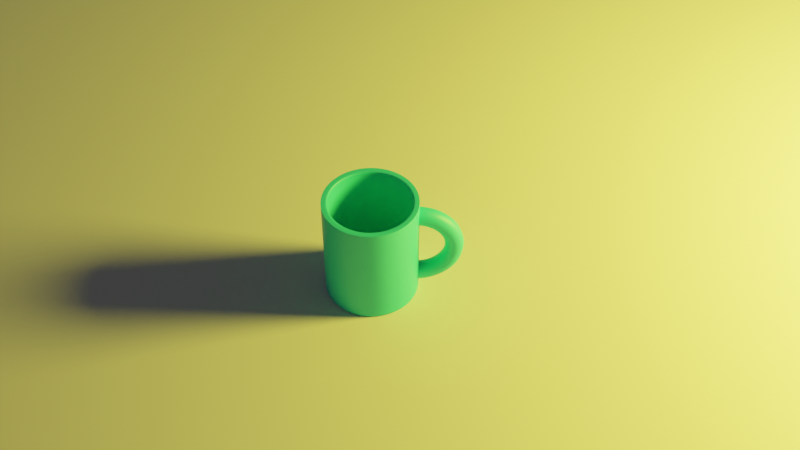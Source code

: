 # Source: Tasse.blend  (saved by Blender 3.1.7; exported with 4.5.12 LTS)
import bpy
from mathutils import Matrix  # noqa: F401  (used for matrix-valued properties, if any)

bpy.ops.wm.read_factory_settings(use_empty=True)
scene = bpy.context.scene
scene.name = 'Scene'

# ---- collections
col_collection = bpy.data.collections.new('Collection'); scene.collection.children.link(col_collection)

# ---- materials (node trees are filled in below, after node groups)
mat_material_006 = bpy.data.materials.new('Material.006')

# ---- material node trees
mat_material_006.use_nodes = True; mat_material_006.node_tree.nodes.clear()
_N = mat_material_006.node_tree.nodes; _L = mat_material_006.node_tree.links
n0 = _N.new('ShaderNodeBsdfPrincipled'); n0.name = 'Principled BSDF'; n0.location = (10, 300)
n0.distribution = 'GGX'
n0.subsurface_method = 'RANDOM_WALK_SKIN'
n0.inputs[0].default_value = (0.04293, 0.8, 0.7547, 1.0)
n0.inputs[3].default_value = 1.45
n0.inputs[27].default_value = (0.0, 0.0, 0.0, 1.0)
n0.inputs[28].default_value = 1.0
n1 = _N.new('ShaderNodeOutputMaterial'); n1.name = 'Material Output'; n1.location = (300, 300)
_L.new(n0.outputs[0], n1.inputs[0])
n1.is_active_output = True

# ---- world
world_world = bpy.data.worlds.new('World'); scene.world = world_world
world_world.use_nodes = True; world_world.node_tree.nodes.clear()
_N = world_world.node_tree.nodes; _L = world_world.node_tree.links
n0 = _N.new('ShaderNodeOutputWorld'); n0.name = 'World Output'; n0.location = (300, 300)
n1 = _N.new('ShaderNodeBackground'); n1.name = 'Background'; n1.location = (10, 300)
n1.inputs[0].default_value = (0.05088, 0.05088, 0.05088, 1.0)
_L.new(n1.outputs[0], n0.inputs[0])
n0.is_active_output = True
world_world.color = (0.05088, 0.05088, 0.05088)
world_world.use_sun_shadow = False
world_world.sun_shadow_jitter_overblur = 0.0

# ---- cameras
cam_camera = bpy.data.cameras.new('Camera')
cam_camera.clip_end = 100.0
cam_camera.ortho_scale = 7.314

# ---- lights
light_light = bpy.data.lights.new('Light', 'POINT')
light_light.color = (0.4969, 0.4377, 0.03279)
light_light.transmission_factor = 0.0
light_light.energy = 100.3
light_light.shadow_soft_size = 0.1
light_light.shadow_maximum_resolution = 0.006
light_light.use_absolute_resolution = True

# ---- meshes
me_plane = bpy.data.meshes.new('Plane')
me_plane.from_pydata([(-1.0, -1.0, 0.0), (1.0, -1.0, 0.0), (-1.0, 1.0, 0.0), (1.0, 1.0, 0.0)], [], [(0, 1, 3, 2)])
_uv = me_plane.uv_layers.new(name='UVMap')
_uv.uv.foreach_set('vector', [0.0, 0.0, 1.0, 0.0, 1.0, 1.0, 0.0, 1.0])
me_plane.use_remesh_fix_poles = True
me_plane.use_remesh_preserve_attributes = False
me_plane.update()
me_torus_001 = bpy.data.meshes.new('Torus.001')
me_torus_001.from_pydata([(1.25, 0.0, 0.0), (1.217, 0.0, 0.125), (1.125, 0.0, 0.2165), (1.0, 0.0, 0.25), (0.875, 0.0, 0.2165), (0.7835, 0.0, 0.125), (0.75, 0.0, 3.062e-17), (0.7835, 0.0, -0.125), (0.875, 0.0, -0.2165), (1.0, 0.0, -0.25), (1.125, 0.0, -0.2165), (1.217, 0.0, -0.125), (-1.25, 1.093e-07, 0.0), (-1.217, 1.064e-07, 0.125), (-1.125, 9.835e-08, 0.2165), (-1.0, 8.742e-08, 0.25), (-0.875, 7.649e-08, 0.2165), (-0.7835, 6.85e-08, 0.125), (-0.75, 6.557e-08, 3.062e-17), (-0.7835, 6.85e-08, -0.125), (-0.875, 7.649e-08, -0.2165), (-1.0, 8.742e-08, -0.25), (-1.125, 9.835e-08, -0.2165), (-1.217, 1.064e-07, -0.125), (-1.239, -0.1632, 0.0), (-1.206, -0.1588, 0.125), (-1.115, -0.1468, 0.2165), (-0.9914, -0.1305, 0.25), (-0.8675, -0.1142, 0.2165), (-0.7768, -0.1023, 0.125), (-0.7436, -0.09789, 3.062e-17), (-0.7768, -0.1023, -0.125), (-0.8675, -0.1142, -0.2165), (-0.9914, -0.1305, -0.25), (-1.115, -0.1468, -0.2165), (-1.206, -0.1588, -0.125), (-1.207, -0.3235, 0.0), (-1.175, -0.3149, 0.125), (-1.087, -0.2912, 0.2165), (-0.9659, -0.2588, 0.25), (-0.8452, -0.2265, 0.2165), (-0.7568, -0.2028, 0.125), (-0.7244, -0.1941, 3.062e-17), (-0.7568, -0.2028, -0.125), (-0.8452, -0.2265, -0.2165), (-0.9659, -0.2588, -0.25), (-1.087, -0.2912, -0.2165), (-1.175, -0.3149, -0.125), (-1.155, -0.4784, 0.0), (-1.124, -0.4655, 0.125), (-1.039, -0.4305, 0.2165), (-0.9239, -0.3827, 0.25), (-0.8084, -0.3348, 0.2165), (-0.7239, -0.2998, 0.125), (-0.6929, -0.287, 3.062e-17), (-0.7239, -0.2998, -0.125), (-0.8084, -0.3348, -0.2165), (-0.9239, -0.3827, -0.25), (-1.039, -0.4305, -0.2165), (-1.124, -0.4655, -0.125), (-1.083, -0.625, 0.0), (-1.054, -0.6083, 0.125), (-0.9743, -0.5625, 0.2165), (-0.866, -0.5, 0.25), (-0.7578, -0.4375, 0.2165), (-0.6785, -0.3917, 0.125), (-0.6495, -0.375, 3.062e-17), (-0.6785, -0.3917, -0.125), (-0.7578, -0.4375, -0.2165), (-0.866, -0.5, -0.25), (-0.9743, -0.5625, -0.2165), (-1.054, -0.6083, -0.125), (-0.9917, -0.761, 0.0), (-0.9651, -0.7406, 0.125), (-0.8925, -0.6849, 0.2165), (-0.7934, -0.6088, 0.25), (-0.6942, -0.5327, 0.2165), (-0.6216, -0.477, 0.125), (-0.595, -0.4566, 3.062e-17), (-0.6216, -0.477, -0.125), (-0.6942, -0.5327, -0.2165), (-0.7934, -0.6088, -0.25), (-0.8925, -0.6849, -0.2165), (-0.9651, -0.7406, -0.125), (-0.8839, -0.8839, 0.0), (-0.8602, -0.8602, 0.125), (-0.7955, -0.7955, 0.2165), (-0.7071, -0.7071, 0.25), (-0.6187, -0.6187, 0.2165), (-0.554, -0.554, 0.125), (-0.5303, -0.5303, 3.062e-17), (-0.554, -0.554, -0.125), (-0.6187, -0.6187, -0.2165), (-0.7071, -0.7071, -0.25), (-0.7955, -0.7955, -0.2165), (-0.8602, -0.8602, -0.125), (-0.761, -0.9917, 0.0), (-0.7406, -0.9651, 0.125), (-0.6849, -0.8925, 0.2165), (-0.6088, -0.7934, 0.25), (-0.5327, -0.6942, 0.2165), (-0.477, -0.6216, 0.125), (-0.4566, -0.595, 3.062e-17), (-0.477, -0.6216, -0.125), (-0.5327, -0.6942, -0.2165), (-0.6088, -0.7934, -0.25), (-0.6849, -0.8925, -0.2165), (-0.7406, -0.9651, -0.125), (-0.625, -1.083, 0.0), (-0.6083, -1.054, 0.125), (-0.5625, -0.9743, 0.2165), (-0.5, -0.866, 0.25), (-0.4375, -0.7578, 0.2165), (-0.3917, -0.6785, 0.125), (-0.375, -0.6495, 3.062e-17), (-0.3917, -0.6785, -0.125), (-0.4375, -0.7578, -0.2165), (-0.5, -0.866, -0.25), (-0.5625, -0.9743, -0.2165), (-0.6083, -1.054, -0.125), (-0.4784, -1.155, 0.0), (-0.4655, -1.124, 0.125), (-0.4305, -1.039, 0.2165), (-0.3827, -0.9239, 0.25), (-0.3348, -0.8084, 0.2165), (-0.2998, -0.7239, 0.125), (-0.287, -0.6929, 3.062e-17), (-0.2998, -0.7239, -0.125), (-0.3348, -0.8084, -0.2165), (-0.3827, -0.9239, -0.25), (-0.4305, -1.039, -0.2165), (-0.4655, -1.124, -0.125), (-0.3235, -1.207, 0.0), (-0.3149, -1.175, 0.125), (-0.2912, -1.087, 0.2165), (-0.2588, -0.9659, 0.25), (-0.2265, -0.8452, 0.2165), (-0.2028, -0.7568, 0.125), (-0.1941, -0.7244, 3.062e-17), (-0.2028, -0.7568, -0.125), (-0.2265, -0.8452, -0.2165), (-0.2588, -0.9659, -0.25), (-0.2912, -1.087, -0.2165), (-0.3149, -1.175, -0.125), (-0.1632, -1.239, 0.0), (-0.1588, -1.206, 0.125), (-0.1468, -1.115, 0.2165), (-0.1305, -0.9914, 0.25), (-0.1142, -0.8675, 0.2165), (-0.1023, -0.7768, 0.125), (-0.0979, -0.7436, 3.062e-17), (-0.1023, -0.7768, -0.125), (-0.1142, -0.8675, -0.2165), (-0.1305, -0.9914, -0.25), (-0.1468, -1.115, -0.2165), (-0.1588, -1.206, -0.125), (9.437e-08, -1.25, 0.0), (9.184e-08, -1.217, 0.125), (8.494e-08, -1.125, 0.2165), (7.55e-08, -1.0, 0.25), (6.606e-08, -0.875, 0.2165), (5.915e-08, -0.7835, 0.125), (5.662e-08, -0.75, 3.062e-17), (5.915e-08, -0.7835, -0.125), (6.606e-08, -0.875, -0.2165), (7.55e-08, -1.0, -0.25), (8.494e-08, -1.125, -0.2165), (9.184e-08, -1.217, -0.125), (0.1632, -1.239, 0.0), (0.1588, -1.206, 0.125), (0.1468, -1.115, 0.2165), (0.1305, -0.9914, 0.25), (0.1142, -0.8675, 0.2165), (0.1023, -0.7768, 0.125), (0.09789, -0.7436, 3.062e-17), (0.1023, -0.7768, -0.125), (0.1142, -0.8675, -0.2165), (0.1305, -0.9914, -0.25), (0.1468, -1.115, -0.2165), (0.1588, -1.206, -0.125), (0.3235, -1.207, 0.0), (0.3149, -1.175, 0.125), (0.2912, -1.087, 0.2165), (0.2588, -0.9659, 0.25), (0.2265, -0.8452, 0.2165), (0.2028, -0.7568, 0.125), (0.1941, -0.7244, 3.062e-17), (0.2028, -0.7568, -0.125), (0.2265, -0.8452, -0.2165), (0.2588, -0.9659, -0.25), (0.2912, -1.087, -0.2165), (0.3149, -1.175, -0.125), (0.4784, -1.155, 0.0), (0.4655, -1.124, 0.125), (0.4305, -1.039, 0.2165), (0.3827, -0.9239, 0.25), (0.3348, -0.8084, 0.2165), (0.2998, -0.7239, 0.125), (0.287, -0.6929, 3.062e-17), (0.2998, -0.7239, -0.125), (0.3348, -0.8084, -0.2165), (0.3827, -0.9239, -0.25), (0.4305, -1.039, -0.2165), (0.4655, -1.124, -0.125), (0.625, -1.083, 0.0), (0.6083, -1.054, 0.125), (0.5625, -0.9743, 0.2165), (0.5, -0.866, 0.25), (0.4375, -0.7578, 0.2165), (0.3917, -0.6785, 0.125), (0.375, -0.6495, 3.062e-17), (0.3917, -0.6785, -0.125), (0.4375, -0.7578, -0.2165), (0.5, -0.866, -0.25), (0.5625, -0.9743, -0.2165), (0.6083, -1.054, -0.125), (0.761, -0.9917, 0.0), (0.7406, -0.9651, 0.125), (0.6849, -0.8925, 0.2165), (0.6088, -0.7934, 0.25), (0.5327, -0.6942, 0.2165), (0.477, -0.6216, 0.125), (0.4566, -0.595, 3.062e-17), (0.477, -0.6216, -0.125), (0.5327, -0.6942, -0.2165), (0.6088, -0.7934, -0.25), (0.6849, -0.8925, -0.2165), (0.7406, -0.9651, -0.125), (0.8839, -0.8839, 0.0), (0.8602, -0.8602, 0.125), (0.7955, -0.7955, 0.2165), (0.7071, -0.7071, 0.25), (0.6187, -0.6187, 0.2165), (0.554, -0.554, 0.125), (0.5303, -0.5303, 3.062e-17), (0.554, -0.554, -0.125), (0.6187, -0.6187, -0.2165), (0.7071, -0.7071, -0.25), (0.7955, -0.7955, -0.2165), (0.8602, -0.8602, -0.125), (0.9917, -0.761, 0.0), (0.9651, -0.7406, 0.125), (0.8925, -0.6849, 0.2165), (0.7934, -0.6088, 0.25), (0.6942, -0.5327, 0.2165), (0.6216, -0.477, 0.125), (0.595, -0.4566, 3.062e-17), (0.6216, -0.477, -0.125), (0.6942, -0.5327, -0.2165), (0.7934, -0.6088, -0.25), (0.8925, -0.6849, -0.2165), (0.9651, -0.7406, -0.125), (1.083, -0.625, 0.0), (1.054, -0.6083, 0.125), (0.9743, -0.5625, 0.2165), (0.866, -0.5, 0.25), (0.7578, -0.4375, 0.2165), (0.6785, -0.3917, 0.125), (0.6495, -0.375, 3.062e-17), (0.6785, -0.3917, -0.125), (0.7578, -0.4375, -0.2165), (0.866, -0.5, -0.25), (0.9743, -0.5625, -0.2165), (1.054, -0.6083, -0.125), (1.155, -0.4784, 0.0), (1.124, -0.4655, 0.125), (1.039, -0.4305, 0.2165), (0.9239, -0.3827, 0.25), (0.8084, -0.3348, 0.2165), (0.7239, -0.2998, 0.125), (0.6929, -0.287, 3.062e-17), (0.7239, -0.2998, -0.125), (0.8084, -0.3348, -0.2165), (0.9239, -0.3827, -0.25), (1.039, -0.4305, -0.2165), (1.124, -0.4655, -0.125), (1.207, -0.3235, 0.0), (1.175, -0.3149, 0.125), (1.087, -0.2912, 0.2165), (0.9659, -0.2588, 0.25), (0.8452, -0.2265, 0.2165), (0.7568, -0.2028, 0.125), (0.7244, -0.1941, 3.062e-17), (0.7568, -0.2028, -0.125), (0.8452, -0.2265, -0.2165), (0.9659, -0.2588, -0.25), (1.087, -0.2912, -0.2165), (1.175, -0.3149, -0.125), (1.239, -0.1632, 0.0), (1.206, -0.1588, 0.125), (1.115, -0.1468, 0.2165), (0.9914, -0.1305, 0.25), (0.8675, -0.1142, 0.2165), (0.7768, -0.1023, 0.125), (0.7436, -0.09789, 3.062e-17), (0.7768, -0.1023, -0.125), (0.8675, -0.1142, -0.2165), (0.9914, -0.1305, -0.25), (1.115, -0.1468, -0.2165), (1.206, -0.1588, -0.125)], [], [(12, 24, 25, 13), (13, 25, 26, 14), (14, 26, 27, 15), (15, 27, 28, 16), (16, 28, 29, 17), (17, 29, 30, 18), (18, 30, 31, 19), (19, 31, 32, 20), (20, 32, 33, 21), (21, 33, 34, 22), (22, 34, 35, 23), (23, 35, 24, 12), (24, 36, 37, 25), (25, 37, 38, 26), (26, 38, 39, 27), (27, 39, 40, 28), (28, 40, 41, 29), (29, 41, 42, 30), (30, 42, 43, 31), (31, 43, 44, 32), (32, 44, 45, 33), (33, 45, 46, 34), (34, 46, 47, 35), (35, 47, 36, 24), (36, 48, 49, 37), (37, 49, 50, 38), (38, 50, 51, 39), (39, 51, 52, 40), (40, 52, 53, 41), (41, 53, 54, 42), (42, 54, 55, 43), (43, 55, 56, 44), (44, 56, 57, 45), (45, 57, 58, 46), (46, 58, 59, 47), (47, 59, 48, 36), (48, 60, 61, 49), (49, 61, 62, 50), (50, 62, 63, 51), (51, 63, 64, 52), (52, 64, 65, 53), (53, 65, 66, 54), (54, 66, 67, 55), (55, 67, 68, 56), (56, 68, 69, 57), (57, 69, 70, 58), (58, 70, 71, 59), (59, 71, 60, 48), (60, 72, 73, 61), (61, 73, 74, 62), (62, 74, 75, 63), (63, 75, 76, 64), (64, 76, 77, 65), (65, 77, 78, 66), (66, 78, 79, 67), (67, 79, 80, 68), (68, 80, 81, 69), (69, 81, 82, 70), (70, 82, 83, 71), (71, 83, 72, 60), (72, 84, 85, 73), (73, 85, 86, 74), (74, 86, 87, 75), (75, 87, 88, 76), (76, 88, 89, 77), (77, 89, 90, 78), (78, 90, 91, 79), (79, 91, 92, 80), (80, 92, 93, 81), (81, 93, 94, 82), (82, 94, 95, 83), (83, 95, 84, 72), (84, 96, 97, 85), (85, 97, 98, 86), (86, 98, 99, 87), (87, 99, 100, 88), (88, 100, 101, 89), (89, 101, 102, 90), (90, 102, 103, 91), (91, 103, 104, 92), (92, 104, 105, 93), (93, 105, 106, 94), (94, 106, 107, 95), (95, 107, 96, 84), (96, 108, 109, 97), (97, 109, 110, 98), (98, 110, 111, 99), (99, 111, 112, 100), (100, 112, 113, 101), (101, 113, 114, 102), (102, 114, 115, 103), (103, 115, 116, 104), (104, 116, 117, 105), (105, 117, 118, 106), (106, 118, 119, 107), (107, 119, 108, 96), (108, 120, 121, 109), (109, 121, 122, 110), (110, 122, 123, 111), (111, 123, 124, 112), (112, 124, 125, 113), (113, 125, 126, 114), (114, 126, 127, 115), (115, 127, 128, 116), (116, 128, 129, 117), (117, 129, 130, 118), (118, 130, 131, 119), (119, 131, 120, 108), (120, 132, 133, 121), (121, 133, 134, 122), (122, 134, 135, 123), (123, 135, 136, 124), (124, 136, 137, 125), (125, 137, 138, 126), (126, 138, 139, 127), (127, 139, 140, 128), (128, 140, 141, 129), (129, 141, 142, 130), (130, 142, 143, 131), (131, 143, 132, 120), (132, 144, 145, 133), (133, 145, 146, 134), (134, 146, 147, 135), (135, 147, 148, 136), (136, 148, 149, 137), (137, 149, 150, 138), (138, 150, 151, 139), (139, 151, 152, 140), (140, 152, 153, 141), (141, 153, 154, 142), (142, 154, 155, 143), (143, 155, 144, 132), (144, 156, 157, 145), (145, 157, 158, 146), (146, 158, 159, 147), (147, 159, 160, 148), (148, 160, 161, 149), (149, 161, 162, 150), (150, 162, 163, 151), (151, 163, 164, 152), (152, 164, 165, 153), (153, 165, 166, 154), (154, 166, 167, 155), (155, 167, 156, 144), (156, 168, 169, 157), (157, 169, 170, 158), (158, 170, 171, 159), (159, 171, 172, 160), (160, 172, 173, 161), (161, 173, 174, 162), (162, 174, 175, 163), (163, 175, 176, 164), (164, 176, 177, 165), (165, 177, 178, 166), (166, 178, 179, 167), (167, 179, 168, 156), (168, 180, 181, 169), (169, 181, 182, 170), (170, 182, 183, 171), (171, 183, 184, 172), (172, 184, 185, 173), (173, 185, 186, 174), (174, 186, 187, 175), (175, 187, 188, 176), (176, 188, 189, 177), (177, 189, 190, 178), (178, 190, 191, 179), (179, 191, 180, 168), (180, 192, 193, 181), (181, 193, 194, 182), (182, 194, 195, 183), (183, 195, 196, 184), (184, 196, 197, 185), (185, 197, 198, 186), (186, 198, 199, 187), (187, 199, 200, 188), (188, 200, 201, 189), (189, 201, 202, 190), (190, 202, 203, 191), (191, 203, 192, 180), (192, 204, 205, 193), (193, 205, 206, 194), (194, 206, 207, 195), (195, 207, 208, 196), (196, 208, 209, 197), (197, 209, 210, 198), (198, 210, 211, 199), (199, 211, 212, 200), (200, 212, 213, 201), (201, 213, 214, 202), (202, 214, 215, 203), (203, 215, 204, 192), (204, 216, 217, 205), (205, 217, 218, 206), (206, 218, 219, 207), (207, 219, 220, 208), (208, 220, 221, 209), (209, 221, 222, 210), (210, 222, 223, 211), (211, 223, 224, 212), (212, 224, 225, 213), (213, 225, 226, 214), (214, 226, 227, 215), (215, 227, 216, 204), (216, 228, 229, 217), (217, 229, 230, 218), (218, 230, 231, 219), (219, 231, 232, 220), (220, 232, 233, 221), (221, 233, 234, 222), (222, 234, 235, 223), (223, 235, 236, 224), (224, 236, 237, 225), (225, 237, 238, 226), (226, 238, 239, 227), (227, 239, 228, 216), (228, 240, 241, 229), (229, 241, 242, 230), (230, 242, 243, 231), (231, 243, 244, 232), (232, 244, 245, 233), (233, 245, 246, 234), (234, 246, 247, 235), (235, 247, 248, 236), (236, 248, 249, 237), (237, 249, 250, 238), (238, 250, 251, 239), (239, 251, 240, 228), (240, 252, 253, 241), (241, 253, 254, 242), (242, 254, 255, 243), (243, 255, 256, 244), (244, 256, 257, 245), (245, 257, 258, 246), (246, 258, 259, 247), (247, 259, 260, 248), (248, 260, 261, 249), (249, 261, 262, 250), (250, 262, 263, 251), (251, 263, 252, 240), (252, 264, 265, 253), (253, 265, 266, 254), (254, 266, 267, 255), (255, 267, 268, 256), (256, 268, 269, 257), (257, 269, 270, 258), (258, 270, 271, 259), (259, 271, 272, 260), (260, 272, 273, 261), (261, 273, 274, 262), (262, 274, 275, 263), (263, 275, 264, 252), (264, 276, 277, 265), (265, 277, 278, 266), (266, 278, 279, 267), (267, 279, 280, 268), (268, 280, 281, 269), (269, 281, 282, 270), (270, 282, 283, 271), (271, 283, 284, 272), (272, 284, 285, 273), (273, 285, 286, 274), (274, 286, 287, 275), (275, 287, 276, 264), (276, 288, 289, 277), (277, 289, 290, 278), (278, 290, 291, 279), (279, 291, 292, 280), (280, 292, 293, 281), (281, 293, 294, 282), (282, 294, 295, 283), (283, 295, 296, 284), (284, 296, 297, 285), (285, 297, 298, 286), (286, 298, 299, 287), (287, 299, 288, 276), (288, 0, 1, 289), (289, 1, 2, 290), (290, 2, 3, 291), (291, 3, 4, 292), (292, 4, 5, 293), (293, 5, 6, 294), (294, 6, 7, 295), (295, 7, 8, 296), (296, 8, 9, 297), (297, 9, 10, 298), (298, 10, 11, 299), (299, 11, 0, 288)])
me_torus_001.polygons.foreach_set('use_smooth', [True] * 288)
_uv = me_torus_001.uv_layers.new(name='UVMap')
_uv.uv.foreach_set('vector', [8.882e-16, 0.5, 0.02083, 0.5, 0.02083, 0.5833, 8.882e-16, 0.5833, 8.882e-16, 0.5833, 0.02083, 0.5833, 0.02083, 0.6667, 8.882e-16, 0.6667, 8.882e-16, 0.6667, 0.02083, 0.6667, 0.02083, 0.75, 8.882e-16, 0.75, 8.882e-16, 0.75, 0.02083, 0.75, 0.02083, 0.8333, 8.882e-16, 0.8333, 8.882e-16, 0.8333, 0.02083, 0.8333, 0.02083, 0.9167, 8.882e-16, 0.9167, 8.882e-16, 0.9167, 0.02083, 0.9167, 0.02083, 1.0, 8.882e-16, 1.0, 8.882e-16, 2.22e-16, 0.02083, 2.22e-16, 0.02083, 0.08333, 8.882e-16, 0.08333, 8.882e-16, 0.08333, 0.02083, 0.08333, 0.02083, 0.1667, 8.882e-16, 0.1667, 8.882e-16, 0.1667, 0.02083, 0.1667, 0.02083, 0.25, 8.882e-16, 0.25, 8.882e-16, 0.25, 0.02083, 0.25, 0.02083, 0.3333, 8.882e-16, 0.3333, 8.882e-16, 0.3333, 0.02083, 0.3333, 0.02083, 0.4167, 8.882e-16, 0.4167, 8.882e-16, 0.4167, 0.02083, 0.4167, 0.02083, 0.5, 8.882e-16, 0.5, 0.02083, 0.5, 0.04167, 0.5, 0.04167, 0.5833, 0.02083, 0.5833, 0.02083, 0.5833, 0.04167, 0.5833, 0.04167, 0.6667, 0.02083, 0.6667, 0.02083, 0.6667, 0.04167, 0.6667, 0.04167, 0.75, 0.02083, 0.75, 0.02083, 0.75, 0.04167, 0.75, 0.04167, 0.8333, 0.02083, 0.8333, 0.02083, 0.8333, 0.04167, 0.8333, 0.04167, 0.9167, 0.02083, 0.9167, 0.02083, 0.9167, 0.04167, 0.9167, 0.04167, 1.0, 0.02083, 1.0, 0.02083, 2.22e-16, 0.04167, 2.22e-16, 0.04167, 0.08333, 0.02083, 0.08333, 0.02083, 0.08333, 0.04167, 0.08333, 0.04167, 0.1667, 0.02083, 0.1667, 0.02083, 0.1667, 0.04167, 0.1667, 0.04167, 0.25, 0.02083, 0.25, 0.02083, 0.25, 0.04167, 0.25, 0.04167, 0.3333, 0.02083, 0.3333, 0.02083, 0.3333, 0.04167, 0.3333, 0.04167, 0.4167, 0.02083, 0.4167, 0.02083, 0.4167, 0.04167, 0.4167, 0.04167, 0.5, 0.02083, 0.5, 0.04167, 0.5, 0.0625, 0.5, 0.0625, 0.5833, 0.04167, 0.5833, 0.04167, 0.5833, 0.0625, 0.5833, 0.0625, 0.6667, 0.04167, 0.6667, 0.04167, 0.6667, 0.0625, 0.6667, 0.0625, 0.75, 0.04167, 0.75, 0.04167, 0.75, 0.0625, 0.75, 0.0625, 0.8333, 0.04167, 0.8333, 0.04167, 0.8333, 0.0625, 0.8333, 0.0625, 0.9167, 0.04167, 0.9167, 0.04167, 0.9167, 0.0625, 0.9167, 0.0625, 1.0, 0.04167, 1.0, 0.04167, 2.22e-16, 0.0625, 2.22e-16, 0.0625, 0.08333, 0.04167, 0.08333, 0.04167, 0.08333, 0.0625, 0.08333, 0.0625, 0.1667, 0.04167, 0.1667, 0.04167, 0.1667, 0.0625, 0.1667, 0.0625, 0.25, 0.04167, 0.25, 0.04167, 0.25, 0.0625, 0.25, 0.0625, 0.3333, 0.04167, 0.3333, 0.04167, 0.3333, 0.0625, 0.3333, 0.0625, 0.4167, 0.04167, 0.4167, 0.04167, 0.4167, 0.0625, 0.4167, 0.0625, 0.5, 0.04167, 0.5, 0.0625, 0.5, 0.08333, 0.5, 0.08333, 0.5833, 0.0625, 0.5833, 0.0625, 0.5833, 0.08333, 0.5833, 0.08333, 0.6667, 0.0625, 0.6667, 0.0625, 0.6667, 0.08333, 0.6667, 0.08333, 0.75, 0.0625, 0.75, 0.0625, 0.75, 0.08333, 0.75, 0.08333, 0.8333, 0.0625, 0.8333, 0.0625, 0.8333, 0.08333, 0.8333, 0.08333, 0.9167, 0.0625, 0.9167, 0.0625, 0.9167, 0.08333, 0.9167, 0.08333, 1.0, 0.0625, 1.0, 0.0625, 2.22e-16, 0.08333, 2.22e-16, 0.08333, 0.08333, 0.0625, 0.08333, 0.0625, 0.08333, 0.08333, 0.08333, 0.08333, 0.1667, 0.0625, 0.1667, 0.0625, 0.1667, 0.08333, 0.1667, 0.08333, 0.25, 0.0625, 0.25, 0.0625, 0.25, 0.08333, 0.25, 0.08333, 0.3333, 0.0625, 0.3333, 0.0625, 0.3333, 0.08333, 0.3333, 0.08333, 0.4167, 0.0625, 0.4167, 0.0625, 0.4167, 0.08333, 0.4167, 0.08333, 0.5, 0.0625, 0.5, 0.08333, 0.5, 0.1042, 0.5, 0.1042, 0.5833, 0.08333, 0.5833, 0.08333, 0.5833, 0.1042, 0.5833, 0.1042, 0.6667, 0.08333, 0.6667, 0.08333, 0.6667, 0.1042, 0.6667, 0.1042, 0.75, 0.08333, 0.75, 0.08333, 0.75, 0.1042, 0.75, 0.1042, 0.8333, 0.08333, 0.8333, 0.08333, 0.8333, 0.1042, 0.8333, 0.1042, 0.9167, 0.08333, 0.9167, 0.08333, 0.9167, 0.1042, 0.9167, 0.1042, 1.0, 0.08333, 1.0, 0.08333, 2.22e-16, 0.1042, 2.22e-16, 0.1042, 0.08333, 0.08333, 0.08333, 0.08333, 0.08333, 0.1042, 0.08333, 0.1042, 0.1667, 0.08333, 0.1667, 0.08333, 0.1667, 0.1042, 0.1667, 0.1042, 0.25, 0.08333, 0.25, 0.08333, 0.25, 0.1042, 0.25, 0.1042, 0.3333, 0.08333, 0.3333, 0.08333, 0.3333, 0.1042, 0.3333, 0.1042, 0.4167, 0.08333, 0.4167, 0.08333, 0.4167, 0.1042, 0.4167, 0.1042, 0.5, 0.08333, 0.5, 0.1042, 0.5, 0.125, 0.5, 0.125, 0.5833, 0.1042, 0.5833, 0.1042, 0.5833, 0.125, 0.5833, 0.125, 0.6667, 0.1042, 0.6667, 0.1042, 0.6667, 0.125, 0.6667, 0.125, 0.75, 0.1042, 0.75, 0.1042, 0.75, 0.125, 0.75, 0.125, 0.8333, 0.1042, 0.8333, 0.1042, 0.8333, 0.125, 0.8333, 0.125, 0.9167, 0.1042, 0.9167, 0.1042, 0.9167, 0.125, 0.9167, 0.125, 1.0, 0.1042, 1.0, 0.1042, 2.22e-16, 0.125, 2.22e-16, 0.125, 0.08333, 0.1042, 0.08333, 0.1042, 0.08333, 0.125, 0.08333, 0.125, 0.1667, 0.1042, 0.1667, 0.1042, 0.1667, 0.125, 0.1667, 0.125, 0.25, 0.1042, 0.25, 0.1042, 0.25, 0.125, 0.25, 0.125, 0.3333, 0.1042, 0.3333, 0.1042, 0.3333, 0.125, 0.3333, 0.125, 0.4167, 0.1042, 0.4167, 0.1042, 0.4167, 0.125, 0.4167, 0.125, 0.5, 0.1042, 0.5, 0.125, 0.5, 0.1458, 0.5, 0.1458, 0.5833, 0.125, 0.5833, 0.125, 0.5833, 0.1458, 0.5833, 0.1458, 0.6667, 0.125, 0.6667, 0.125, 0.6667, 0.1458, 0.6667, 0.1458, 0.75, 0.125, 0.75, 0.125, 0.75, 0.1458, 0.75, 0.1458, 0.8333, 0.125, 0.8333, 0.125, 0.8333, 0.1458, 0.8333, 0.1458, 0.9167, 0.125, 0.9167, 0.125, 0.9167, 0.1458, 0.9167, 0.1458, 1.0, 0.125, 1.0, 0.125, 2.22e-16, 0.1458, 2.22e-16, 0.1458, 0.08333, 0.125, 0.08333, 0.125, 0.08333, 0.1458, 0.08333, 0.1458, 0.1667, 0.125, 0.1667, 0.125, 0.1667, 0.1458, 0.1667, 0.1458, 0.25, 0.125, 0.25, 0.125, 0.25, 0.1458, 0.25, 0.1458, 0.3333, 0.125, 0.3333, 0.125, 0.3333, 0.1458, 0.3333, 0.1458, 0.4167, 0.125, 0.4167, 0.125, 0.4167, 0.1458, 0.4167, 0.1458, 0.5, 0.125, 0.5, 0.1458, 0.5, 0.1667, 0.5, 0.1667, 0.5833, 0.1458, 0.5833, 0.1458, 0.5833, 0.1667, 0.5833, 0.1667, 0.6667, 0.1458, 0.6667, 0.1458, 0.6667, 0.1667, 0.6667, 0.1667, 0.75, 0.1458, 0.75, 0.1458, 0.75, 0.1667, 0.75, 0.1667, 0.8333, 0.1458, 0.8333, 0.1458, 0.8333, 0.1667, 0.8333, 0.1667, 0.9167, 0.1458, 0.9167, 0.1458, 0.9167, 0.1667, 0.9167, 0.1667, 1.0, 0.1458, 1.0, 0.1458, 2.22e-16, 0.1667, 2.22e-16, 0.1667, 0.08333, 0.1458, 0.08333, 0.1458, 0.08333, 0.1667, 0.08333, 0.1667, 0.1667, 0.1458, 0.1667, 0.1458, 0.1667, 0.1667, 0.1667, 0.1667, 0.25, 0.1458, 0.25, 0.1458, 0.25, 0.1667, 0.25, 0.1667, 0.3333, 0.1458, 0.3333, 0.1458, 0.3333, 0.1667, 0.3333, 0.1667, 0.4167, 0.1458, 0.4167, 0.1458, 0.4167, 0.1667, 0.4167, 0.1667, 0.5, 0.1458, 0.5, 0.1667, 0.5, 0.1875, 0.5, 0.1875, 0.5833, 0.1667, 0.5833, 0.1667, 0.5833, 0.1875, 0.5833, 0.1875, 0.6667, 0.1667, 0.6667, 0.1667, 0.6667, 0.1875, 0.6667, 0.1875, 0.75, 0.1667, 0.75, 0.1667, 0.75, 0.1875, 0.75, 0.1875, 0.8333, 0.1667, 0.8333, 0.1667, 0.8333, 0.1875, 0.8333, 0.1875, 0.9167, 0.1667, 0.9167, 0.1667, 0.9167, 0.1875, 0.9167, 0.1875, 1.0, 0.1667, 1.0, 0.1667, 2.22e-16, 0.1875, 2.22e-16, 0.1875, 0.08333, 0.1667, 0.08333, 0.1667, 0.08333, 0.1875, 0.08333, 0.1875, 0.1667, 0.1667, 0.1667, 0.1667, 0.1667, 0.1875, 0.1667, 0.1875, 0.25, 0.1667, 0.25, 0.1667, 0.25, 0.1875, 0.25, 0.1875, 0.3333, 0.1667, 0.3333, 0.1667, 0.3333, 0.1875, 0.3333, 0.1875, 0.4167, 0.1667, 0.4167, 0.1667, 0.4167, 0.1875, 0.4167, 0.1875, 0.5, 0.1667, 0.5, 0.1875, 0.5, 0.2083, 0.5, 0.2083, 0.5833, 0.1875, 0.5833, 0.1875, 0.5833, 0.2083, 0.5833, 0.2083, 0.6667, 0.1875, 0.6667, 0.1875, 0.6667, 0.2083, 0.6667, 0.2083, 0.75, 0.1875, 0.75, 0.1875, 0.75, 0.2083, 0.75, 0.2083, 0.8333, 0.1875, 0.8333, 0.1875, 0.8333, 0.2083, 0.8333, 0.2083, 0.9167, 0.1875, 0.9167, 0.1875, 0.9167, 0.2083, 0.9167, 0.2083, 1.0, 0.1875, 1.0, 0.1875, 2.22e-16, 0.2083, 2.22e-16, 0.2083, 0.08333, 0.1875, 0.08333, 0.1875, 0.08333, 0.2083, 0.08333, 0.2083, 0.1667, 0.1875, 0.1667, 0.1875, 0.1667, 0.2083, 0.1667, 0.2083, 0.25, 0.1875, 0.25, 0.1875, 0.25, 0.2083, 0.25, 0.2083, 0.3333, 0.1875, 0.3333, 0.1875, 0.3333, 0.2083, 0.3333, 0.2083, 0.4167, 0.1875, 0.4167, 0.1875, 0.4167, 0.2083, 0.4167, 0.2083, 0.5, 0.1875, 0.5, 0.2083, 0.5, 0.2292, 0.5, 0.2292, 0.5833, 0.2083, 0.5833, 0.2083, 0.5833, 0.2292, 0.5833, 0.2292, 0.6667, 0.2083, 0.6667, 0.2083, 0.6667, 0.2292, 0.6667, 0.2292, 0.75, 0.2083, 0.75, 0.2083, 0.75, 0.2292, 0.75, 0.2292, 0.8333, 0.2083, 0.8333, 0.2083, 0.8333, 0.2292, 0.8333, 0.2292, 0.9167, 0.2083, 0.9167, 0.2083, 0.9167, 0.2292, 0.9167, 0.2292, 1.0, 0.2083, 1.0, 0.2083, 2.22e-16, 0.2292, 2.22e-16, 0.2292, 0.08333, 0.2083, 0.08333, 0.2083, 0.08333, 0.2292, 0.08333, 0.2292, 0.1667, 0.2083, 0.1667, 0.2083, 0.1667, 0.2292, 0.1667, 0.2292, 0.25, 0.2083, 0.25, 0.2083, 0.25, 0.2292, 0.25, 0.2292, 0.3333, 0.2083, 0.3333, 0.2083, 0.3333, 0.2292, 0.3333, 0.2292, 0.4167, 0.2083, 0.4167, 0.2083, 0.4167, 0.2292, 0.4167, 0.2292, 0.5, 0.2083, 0.5, 0.2292, 0.5, 0.25, 0.5, 0.25, 0.5833, 0.2292, 0.5833, 0.2292, 0.5833, 0.25, 0.5833, 0.25, 0.6667, 0.2292, 0.6667, 0.2292, 0.6667, 0.25, 0.6667, 0.25, 0.75, 0.2292, 0.75, 0.2292, 0.75, 0.25, 0.75, 0.25, 0.8333, 0.2292, 0.8333, 0.2292, 0.8333, 0.25, 0.8333, 0.25, 0.9167, 0.2292, 0.9167, 0.2292, 0.9167, 0.25, 0.9167, 0.25, 1.0, 0.2292, 1.0, 0.2292, 2.22e-16, 0.25, 2.22e-16, 0.25, 0.08333, 0.2292, 0.08333, 0.2292, 0.08333, 0.25, 0.08333, 0.25, 0.1667, 0.2292, 0.1667, 0.2292, 0.1667, 0.25, 0.1667, 0.25, 0.25, 0.2292, 0.25, 0.2292, 0.25, 0.25, 0.25, 0.25, 0.3333, 0.2292, 0.3333, 0.2292, 0.3333, 0.25, 0.3333, 0.25, 0.4167, 0.2292, 0.4167, 0.2292, 0.4167, 0.25, 0.4167, 0.25, 0.5, 0.2292, 0.5, 0.25, 0.5, 0.2708, 0.5, 0.2708, 0.5833, 0.25, 0.5833, 0.25, 0.5833, 0.2708, 0.5833, 0.2708, 0.6667, 0.25, 0.6667, 0.25, 0.6667, 0.2708, 0.6667, 0.2708, 0.75, 0.25, 0.75, 0.25, 0.75, 0.2708, 0.75, 0.2708, 0.8333, 0.25, 0.8333, 0.25, 0.8333, 0.2708, 0.8333, 0.2708, 0.9167, 0.25, 0.9167, 0.25, 0.9167, 0.2708, 0.9167, 0.2708, 1.0, 0.25, 1.0, 0.25, 2.22e-16, 0.2708, 2.22e-16, 0.2708, 0.08333, 0.25, 0.08333, 0.25, 0.08333, 0.2708, 0.08333, 0.2708, 0.1667, 0.25, 0.1667, 0.25, 0.1667, 0.2708, 0.1667, 0.2708, 0.25, 0.25, 0.25, 0.25, 0.25, 0.2708, 0.25, 0.2708, 0.3333, 0.25, 0.3333, 0.25, 0.3333, 0.2708, 0.3333, 0.2708, 0.4167, 0.25, 0.4167, 0.25, 0.4167, 0.2708, 0.4167, 0.2708, 0.5, 0.25, 0.5, 0.2708, 0.5, 0.2917, 0.5, 0.2917, 0.5833, 0.2708, 0.5833, 0.2708, 0.5833, 0.2917, 0.5833, 0.2917, 0.6667, 0.2708, 0.6667, 0.2708, 0.6667, 0.2917, 0.6667, 0.2917, 0.75, 0.2708, 0.75, 0.2708, 0.75, 0.2917, 0.75, 0.2917, 0.8333, 0.2708, 0.8333, 0.2708, 0.8333, 0.2917, 0.8333, 0.2917, 0.9167, 0.2708, 0.9167, 0.2708, 0.9167, 0.2917, 0.9167, 0.2917, 1.0, 0.2708, 1.0, 0.2708, 2.22e-16, 0.2917, 2.22e-16, 0.2917, 0.08333, 0.2708, 0.08333, 0.2708, 0.08333, 0.2917, 0.08333, 0.2917, 0.1667, 0.2708, 0.1667, 0.2708, 0.1667, 0.2917, 0.1667, 0.2917, 0.25, 0.2708, 0.25, 0.2708, 0.25, 0.2917, 0.25, 0.2917, 0.3333, 0.2708, 0.3333, 0.2708, 0.3333, 0.2917, 0.3333, 0.2917, 0.4167, 0.2708, 0.4167, 0.2708, 0.4167, 0.2917, 0.4167, 0.2917, 0.5, 0.2708, 0.5, 0.2917, 0.5, 0.3125, 0.5, 0.3125, 0.5833, 0.2917, 0.5833, 0.2917, 0.5833, 0.3125, 0.5833, 0.3125, 0.6667, 0.2917, 0.6667, 0.2917, 0.6667, 0.3125, 0.6667, 0.3125, 0.75, 0.2917, 0.75, 0.2917, 0.75, 0.3125, 0.75, 0.3125, 0.8333, 0.2917, 0.8333, 0.2917, 0.8333, 0.3125, 0.8333, 0.3125, 0.9167, 0.2917, 0.9167, 0.2917, 0.9167, 0.3125, 0.9167, 0.3125, 1.0, 0.2917, 1.0, 0.2917, 2.22e-16, 0.3125, 2.22e-16, 0.3125, 0.08333, 0.2917, 0.08333, 0.2917, 0.08333, 0.3125, 0.08333, 0.3125, 0.1667, 0.2917, 0.1667, 0.2917, 0.1667, 0.3125, 0.1667, 0.3125, 0.25, 0.2917, 0.25, 0.2917, 0.25, 0.3125, 0.25, 0.3125, 0.3333, 0.2917, 0.3333, 0.2917, 0.3333, 0.3125, 0.3333, 0.3125, 0.4167, 0.2917, 0.4167, 0.2917, 0.4167, 0.3125, 0.4167, 0.3125, 0.5, 0.2917, 0.5, 0.3125, 0.5, 0.3333, 0.5, 0.3333, 0.5833, 0.3125, 0.5833, 0.3125, 0.5833, 0.3333, 0.5833, 0.3333, 0.6667, 0.3125, 0.6667, 0.3125, 0.6667, 0.3333, 0.6667, 0.3333, 0.75, 0.3125, 0.75, 0.3125, 0.75, 0.3333, 0.75, 0.3333, 0.8333, 0.3125, 0.8333, 0.3125, 0.8333, 0.3333, 0.8333, 0.3333, 0.9167, 0.3125, 0.9167, 0.3125, 0.9167, 0.3333, 0.9167, 0.3333, 1.0, 0.3125, 1.0, 0.3125, 2.22e-16, 0.3333, 2.22e-16, 0.3333, 0.08333, 0.3125, 0.08333, 0.3125, 0.08333, 0.3333, 0.08333, 0.3333, 0.1667, 0.3125, 0.1667, 0.3125, 0.1667, 0.3333, 0.1667, 0.3333, 0.25, 0.3125, 0.25, 0.3125, 0.25, 0.3333, 0.25, 0.3333, 0.3333, 0.3125, 0.3333, 0.3125, 0.3333, 0.3333, 0.3333, 0.3333, 0.4167, 0.3125, 0.4167, 0.3125, 0.4167, 0.3333, 0.4167, 0.3333, 0.5, 0.3125, 0.5, 0.3333, 0.5, 0.3542, 0.5, 0.3542, 0.5833, 0.3333, 0.5833, 0.3333, 0.5833, 0.3542, 0.5833, 0.3542, 0.6667, 0.3333, 0.6667, 0.3333, 0.6667, 0.3542, 0.6667, 0.3542, 0.75, 0.3333, 0.75, 0.3333, 0.75, 0.3542, 0.75, 0.3542, 0.8333, 0.3333, 0.8333, 0.3333, 0.8333, 0.3542, 0.8333, 0.3542, 0.9167, 0.3333, 0.9167, 0.3333, 0.9167, 0.3542, 0.9167, 0.3542, 1.0, 0.3333, 1.0, 0.3333, 2.22e-16, 0.3542, 2.22e-16, 0.3542, 0.08333, 0.3333, 0.08333, 0.3333, 0.08333, 0.3542, 0.08333, 0.3542, 0.1667, 0.3333, 0.1667, 0.3333, 0.1667, 0.3542, 0.1667, 0.3542, 0.25, 0.3333, 0.25, 0.3333, 0.25, 0.3542, 0.25, 0.3542, 0.3333, 0.3333, 0.3333, 0.3333, 0.3333, 0.3542, 0.3333, 0.3542, 0.4167, 0.3333, 0.4167, 0.3333, 0.4167, 0.3542, 0.4167, 0.3542, 0.5, 0.3333, 0.5, 0.3542, 0.5, 0.375, 0.5, 0.375, 0.5833, 0.3542, 0.5833, 0.3542, 0.5833, 0.375, 0.5833, 0.375, 0.6667, 0.3542, 0.6667, 0.3542, 0.6667, 0.375, 0.6667, 0.375, 0.75, 0.3542, 0.75, 0.3542, 0.75, 0.375, 0.75, 0.375, 0.8333, 0.3542, 0.8333, 0.3542, 0.8333, 0.375, 0.8333, 0.375, 0.9167, 0.3542, 0.9167, 0.3542, 0.9167, 0.375, 0.9167, 0.375, 1.0, 0.3542, 1.0, 0.3542, 2.22e-16, 0.375, 2.22e-16, 0.375, 0.08333, 0.3542, 0.08333, 0.3542, 0.08333, 0.375, 0.08333, 0.375, 0.1667, 0.3542, 0.1667, 0.3542, 0.1667, 0.375, 0.1667, 0.375, 0.25, 0.3542, 0.25, 0.3542, 0.25, 0.375, 0.25, 0.375, 0.3333, 0.3542, 0.3333, 0.3542, 0.3333, 0.375, 0.3333, 0.375, 0.4167, 0.3542, 0.4167, 0.3542, 0.4167, 0.375, 0.4167, 0.375, 0.5, 0.3542, 0.5, 0.375, 0.5, 0.3958, 0.5, 0.3958, 0.5833, 0.375, 0.5833, 0.375, 0.5833, 0.3958, 0.5833, 0.3958, 0.6667, 0.375, 0.6667, 0.375, 0.6667, 0.3958, 0.6667, 0.3958, 0.75, 0.375, 0.75, 0.375, 0.75, 0.3958, 0.75, 0.3958, 0.8333, 0.375, 0.8333, 0.375, 0.8333, 0.3958, 0.8333, 0.3958, 0.9167, 0.375, 0.9167, 0.375, 0.9167, 0.3958, 0.9167, 0.3958, 1.0, 0.375, 1.0, 0.375, 2.22e-16, 0.3958, 2.22e-16, 0.3958, 0.08333, 0.375, 0.08333, 0.375, 0.08333, 0.3958, 0.08333, 0.3958, 0.1667, 0.375, 0.1667, 0.375, 0.1667, 0.3958, 0.1667, 0.3958, 0.25, 0.375, 0.25, 0.375, 0.25, 0.3958, 0.25, 0.3958, 0.3333, 0.375, 0.3333, 0.375, 0.3333, 0.3958, 0.3333, 0.3958, 0.4167, 0.375, 0.4167, 0.375, 0.4167, 0.3958, 0.4167, 0.3958, 0.5, 0.375, 0.5, 0.3958, 0.5, 0.4167, 0.5, 0.4167, 0.5833, 0.3958, 0.5833, 0.3958, 0.5833, 0.4167, 0.5833, 0.4167, 0.6667, 0.3958, 0.6667, 0.3958, 0.6667, 0.4167, 0.6667, 0.4167, 0.75, 0.3958, 0.75, 0.3958, 0.75, 0.4167, 0.75, 0.4167, 0.8333, 0.3958, 0.8333, 0.3958, 0.8333, 0.4167, 0.8333, 0.4167, 0.9167, 0.3958, 0.9167, 0.3958, 0.9167, 0.4167, 0.9167, 0.4167, 1.0, 0.3958, 1.0, 0.3958, 2.22e-16, 0.4167, 2.22e-16, 0.4167, 0.08333, 0.3958, 0.08333, 0.3958, 0.08333, 0.4167, 0.08333, 0.4167, 0.1667, 0.3958, 0.1667, 0.3958, 0.1667, 0.4167, 0.1667, 0.4167, 0.25, 0.3958, 0.25, 0.3958, 0.25, 0.4167, 0.25, 0.4167, 0.3333, 0.3958, 0.3333, 0.3958, 0.3333, 0.4167, 0.3333, 0.4167, 0.4167, 0.3958, 0.4167, 0.3958, 0.4167, 0.4167, 0.4167, 0.4167, 0.5, 0.3958, 0.5, 0.4167, 0.5, 0.4375, 0.5, 0.4375, 0.5833, 0.4167, 0.5833, 0.4167, 0.5833, 0.4375, 0.5833, 0.4375, 0.6667, 0.4167, 0.6667, 0.4167, 0.6667, 0.4375, 0.6667, 0.4375, 0.75, 0.4167, 0.75, 0.4167, 0.75, 0.4375, 0.75, 0.4375, 0.8333, 0.4167, 0.8333, 0.4167, 0.8333, 0.4375, 0.8333, 0.4375, 0.9167, 0.4167, 0.9167, 0.4167, 0.9167, 0.4375, 0.9167, 0.4375, 1.0, 0.4167, 1.0, 0.4167, 2.22e-16, 0.4375, 2.22e-16, 0.4375, 0.08333, 0.4167, 0.08333, 0.4167, 0.08333, 0.4375, 0.08333, 0.4375, 0.1667, 0.4167, 0.1667, 0.4167, 0.1667, 0.4375, 0.1667, 0.4375, 0.25, 0.4167, 0.25, 0.4167, 0.25, 0.4375, 0.25, 0.4375, 0.3333, 0.4167, 0.3333, 0.4167, 0.3333, 0.4375, 0.3333, 0.4375, 0.4167, 0.4167, 0.4167, 0.4167, 0.4167, 0.4375, 0.4167, 0.4375, 0.5, 0.4167, 0.5, 0.4375, 0.5, 0.4583, 0.5, 0.4583, 0.5833, 0.4375, 0.5833, 0.4375, 0.5833, 0.4583, 0.5833, 0.4583, 0.6667, 0.4375, 0.6667, 0.4375, 0.6667, 0.4583, 0.6667, 0.4583, 0.75, 0.4375, 0.75, 0.4375, 0.75, 0.4583, 0.75, 0.4583, 0.8333, 0.4375, 0.8333, 0.4375, 0.8333, 0.4583, 0.8333, 0.4583, 0.9167, 0.4375, 0.9167, 0.4375, 0.9167, 0.4583, 0.9167, 0.4583, 1.0, 0.4375, 1.0, 0.4375, 2.22e-16, 0.4583, 2.22e-16, 0.4583, 0.08333, 0.4375, 0.08333, 0.4375, 0.08333, 0.4583, 0.08333, 0.4583, 0.1667, 0.4375, 0.1667, 0.4375, 0.1667, 0.4583, 0.1667, 0.4583, 0.25, 0.4375, 0.25, 0.4375, 0.25, 0.4583, 0.25, 0.4583, 0.3333, 0.4375, 0.3333, 0.4375, 0.3333, 0.4583, 0.3333, 0.4583, 0.4167, 0.4375, 0.4167, 0.4375, 0.4167, 0.4583, 0.4167, 0.4583, 0.5, 0.4375, 0.5, 0.4583, 0.5, 0.4792, 0.5, 0.4792, 0.5833, 0.4583, 0.5833, 0.4583, 0.5833, 0.4792, 0.5833, 0.4792, 0.6667, 0.4583, 0.6667, 0.4583, 0.6667, 0.4792, 0.6667, 0.4792, 0.75, 0.4583, 0.75, 0.4583, 0.75, 0.4792, 0.75, 0.4792, 0.8333, 0.4583, 0.8333, 0.4583, 0.8333, 0.4792, 0.8333, 0.4792, 0.9167, 0.4583, 0.9167, 0.4583, 0.9167, 0.4792, 0.9167, 0.4792, 1.0, 0.4583, 1.0, 0.4583, 2.22e-16, 0.4792, 2.22e-16, 0.4792, 0.08333, 0.4583, 0.08333, 0.4583, 0.08333, 0.4792, 0.08333, 0.4792, 0.1667, 0.4583, 0.1667, 0.4583, 0.1667, 0.4792, 0.1667, 0.4792, 0.25, 0.4583, 0.25, 0.4583, 0.25, 0.4792, 0.25, 0.4792, 0.3333, 0.4583, 0.3333, 0.4583, 0.3333, 0.4792, 0.3333, 0.4792, 0.4167, 0.4583, 0.4167, 0.4583, 0.4167, 0.4792, 0.4167, 0.4792, 0.5, 0.4583, 0.5, 0.4792, 0.5, 0.5, 0.5, 0.5, 0.5833, 0.4792, 0.5833, 0.4792, 0.5833, 0.5, 0.5833, 0.5, 0.6667, 0.4792, 0.6667, 0.4792, 0.6667, 0.5, 0.6667, 0.5, 0.75, 0.4792, 0.75, 0.4792, 0.75, 0.5, 0.75, 0.5, 0.8333, 0.4792, 0.8333, 0.4792, 0.8333, 0.5, 0.8333, 0.5, 0.9167, 0.4792, 0.9167, 0.4792, 0.9167, 0.5, 0.9167, 0.5, 1.0, 0.4792, 1.0, 0.4792, 2.22e-16, 0.5, 2.22e-16, 0.5, 0.08333, 0.4792, 0.08333, 0.4792, 0.08333, 0.5, 0.08333, 0.5, 0.1667, 0.4792, 0.1667, 0.4792, 0.1667, 0.5, 0.1667, 0.5, 0.25, 0.4792, 0.25, 0.4792, 0.25, 0.5, 0.25, 0.5, 0.3333, 0.4792, 0.3333, 0.4792, 0.3333, 0.5, 0.3333, 0.5, 0.4167, 0.4792, 0.4167, 0.4792, 0.4167, 0.5, 0.4167, 0.5, 0.5, 0.4792, 0.5])
me_torus_001.materials.append(mat_material_006)
me_torus_001.use_remesh_fix_poles = True
me_torus_001.use_remesh_preserve_attributes = False
me_torus_001.update()
me_cylinder_004 = bpy.data.meshes.new('Cylinder.004')
me_cylinder_004.from_pydata([(0.0, 1.0, -1.0), (-0.1697, 0.8531, -0.8), (0.1951, 0.9808, -1.0), (-0.3329, 0.8036, -0.8), (0.3827, 0.9239, -1.0), (-0.4832, 0.7232, -0.8), (0.5556, 0.8315, -1.0), (-0.615, 0.615, -0.8), (0.7071, 0.7071, -1.0), (-0.7232, 0.4832, -0.8), (0.8315, 0.5556, -1.0), (-0.8036, 0.3329, -0.8), (0.9239, 0.3827, -1.0), (-0.8531, 0.1697, -0.8), (0.9808, 0.1951, -1.0), (-0.8698, 1.304e-08, -0.8), (1.0, -4.371e-08, -1.0), (-0.8531, -0.1697, -0.8), (0.9808, -0.1951, -1.0), (-0.8036, -0.3329, -0.8), (0.9239, -0.3827, -1.0), (-0.7232, -0.4832, -0.8), (0.8315, -0.5556, -1.0), (-0.615, -0.615, -0.8), (0.7071, -0.7071, -1.0), (-0.4832, -0.7232, -0.8), (0.5556, -0.8315, -1.0), (-0.3329, -0.8036, -0.8), (0.3827, -0.9239, -1.0), (-0.1697, -0.8531, -0.8), (0.1951, -0.9808, -1.0), (-1.054e-07, -0.8698, -0.8), (-8.742e-08, -1.0, -1.0), (0.1697, -0.8531, -0.8), (-0.1951, -0.9808, -1.0), (0.3329, -0.8036, -0.8), (-0.3827, -0.9239, -1.0), (0.4832, -0.7232, -0.8), (-0.5556, -0.8315, -1.0), (0.615, -0.615, -0.8), (-0.7071, -0.7071, -1.0), (0.7232, -0.4832, -0.8), (-0.8315, -0.5556, -1.0), (0.8036, -0.3329, -0.8), (-0.9239, -0.3827, -1.0), (0.8531, -0.1697, -0.8), (-0.9808, -0.1951, -1.0), (0.8698, -3.446e-08, -0.8), (-1.0, 1.192e-08, -1.0), (0.8531, 0.1697, -0.8), (-0.9808, 0.1951, -1.0), (0.8036, 0.3329, -0.8), (-0.9239, 0.3827, -1.0), (0.7232, 0.4832, -0.8), (-0.8315, 0.5556, -1.0), (0.615, 0.615, -0.8), (-0.7071, 0.7071, -1.0), (0.4832, 0.7232, -0.8), (-0.5556, 0.8315, -1.0), (0.3329, 0.8036, -0.8), (-0.3827, 0.9239, -1.0), (0.1697, 0.8531, -0.8), (-0.1951, 0.9808, -1.0), (-6.531e-08, 0.8698, -0.8), (0.1951, 0.9808, 1.0), (0.0, 1.0, 1.0), (0.3827, 0.9239, 1.0), (0.5556, 0.8315, 1.0), (0.7071, 0.7071, 1.0), (0.8315, 0.5556, 1.0), (0.9239, 0.3827, 1.0), (0.9808, 0.1951, 1.0), (1.0, -4.371e-08, 1.0), (0.9808, -0.1951, 1.0), (0.9239, -0.3827, 1.0), (0.8315, -0.5556, 1.0), (0.7071, -0.7071, 1.0), (0.5556, -0.8315, 1.0), (0.3827, -0.9239, 1.0), (0.1951, -0.9808, 1.0), (-8.742e-08, -1.0, 1.0), (-0.1951, -0.9808, 1.0), (-0.3827, -0.9239, 1.0), (-0.5556, -0.8315, 1.0), (-0.7071, -0.7071, 1.0), (-0.8315, -0.5556, 1.0), (-0.9239, -0.3827, 1.0), (-0.9808, -0.1951, 1.0), (-1.0, 1.192e-08, 1.0), (-0.9808, 0.1951, 1.0), (-0.9239, 0.3827, 1.0), (-0.8315, 0.5556, 1.0), (-0.7071, 0.7071, 1.0), (-0.5556, 0.8315, 1.0), (-0.3827, 0.9239, 1.0), (-0.1951, 0.9808, 1.0), (0.1951, 0.9808, 1.0), (0.0, 1.0, 1.0), (0.3827, 0.9239, 1.0), (0.5556, 0.8315, 1.0), (0.7071, 0.7071, 1.0), (0.8315, 0.5556, 1.0), (0.9239, 0.3827, 1.0), (0.9808, 0.1951, 1.0), (1.0, -4.371e-08, 1.0), (0.9808, -0.1951, 1.0), (0.9239, -0.3827, 1.0), (0.8315, -0.5556, 1.0), (0.7071, -0.7071, 1.0), (0.5556, -0.8315, 1.0), (0.3827, -0.9239, 1.0), (0.1951, -0.9808, 1.0), (-8.742e-08, -1.0, 1.0), (-0.1951, -0.9808, 1.0), (-0.3827, -0.9239, 1.0), (-0.5556, -0.8315, 1.0), (-0.7071, -0.7071, 1.0), (-0.8315, -0.5556, 1.0), (-0.9239, -0.3827, 1.0), (-0.9808, -0.1951, 1.0), (-1.0, 1.192e-08, 1.0), (-0.9808, 0.1951, 1.0), (-0.9239, 0.3827, 1.0), (-0.8315, 0.5556, 1.0), (-0.7071, 0.7071, 1.0), (-0.5556, 0.8315, 1.0), (-0.3827, 0.9239, 1.0), (-0.1951, 0.9808, 1.0), (0.0, 1.0, 1.0), (-3.26e-08, 0.8698, 1.0), (0.1697, 0.8531, 1.0), (0.1951, 0.9808, 1.0), (0.3329, 0.8036, 1.0), (0.3827, 0.9239, 1.0), (0.4832, 0.7232, 1.0), (0.5556, 0.8315, 1.0), (0.615, 0.615, 1.0), (0.7071, 0.7071, 1.0), (0.7232, 0.4832, 1.0), (0.8315, 0.5556, 1.0), (0.8036, 0.3329, 1.0), (0.9239, 0.3827, 1.0), (0.8531, 0.1697, 1.0), (0.9808, 0.1951, 1.0), (0.8698, -3.446e-08, 1.0), (1.0, -4.371e-08, 1.0), (0.8531, -0.1697, 1.0), (0.9808, -0.1951, 1.0), (0.8036, -0.3329, 1.0), (0.9239, -0.3827, 1.0), (0.7232, -0.4832, 1.0), (0.8315, -0.5556, 1.0), (0.615, -0.615, 1.0), (0.7071, -0.7071, 1.0), (0.4832, -0.7232, 1.0), (0.5556, -0.8315, 1.0), (0.3329, -0.8036, 1.0), (0.3827, -0.9239, 1.0), (0.1697, -0.8531, 1.0), (0.1951, -0.9808, 1.0), (-7.264e-08, -0.8698, 1.0), (-8.742e-08, -1.0, 1.0), (-0.1697, -0.8531, 1.0), (-0.1951, -0.9808, 1.0), (-0.3329, -0.8036, 1.0), (-0.3827, -0.9239, 1.0), (-0.4832, -0.7232, 1.0), (-0.5556, -0.8315, 1.0), (-0.615, -0.615, 1.0), (-0.7071, -0.7071, 1.0), (-0.7232, -0.4832, 1.0), (-0.8315, -0.5556, 1.0), (-0.8036, -0.3329, 1.0), (-0.9239, -0.3827, 1.0), (-0.8531, -0.1697, 1.0), (-0.9808, -0.1951, 1.0), (-0.8698, 1.304e-08, 1.0), (-1.0, 1.192e-08, 1.0), (-0.8531, 0.1697, 1.0), (-0.9808, 0.1951, 1.0), (-0.8036, 0.3329, 1.0), (-0.9239, 0.3827, 1.0), (-0.7232, 0.4832, 1.0), (-0.8315, 0.5556, 1.0), (-0.615, 0.615, 1.0), (-0.7071, 0.7071, 1.0), (-0.4832, 0.7232, 1.0), (-0.5556, 0.8315, 1.0), (-0.3329, 0.8036, 1.0), (-0.3827, 0.9239, 1.0), (-0.1697, 0.8531, 1.0), (-0.1951, 0.9808, 1.0), (0.0, 1.0, -0.8233), (0.1951, 0.9808, -0.8233), (0.3827, 0.9239, -0.8233), (0.5556, 0.8315, -0.8233), (0.7071, 0.7071, -0.8233), (0.8315, 0.5556, -0.8233), (0.9239, 0.3827, -0.8233), (0.9808, 0.1951, -0.8233), (1.0, -4.371e-08, -0.8233), (0.9808, -0.1951, -0.8233), (0.9239, -0.3827, -0.8233), (0.8315, -0.5556, -0.8233), (0.7071, -0.7071, -0.8233), (0.5556, -0.8315, -0.8233), (0.3827, -0.9239, -0.8233), (0.1951, -0.9808, -0.8233), (-8.742e-08, -1.0, -0.8233), (-0.1951, -0.9808, -0.8233), (-0.3827, -0.9239, -0.8233), (-0.5556, -0.8315, -0.8233), (-0.7071, -0.7071, -0.8233), (-0.8315, -0.5556, -0.8233), (-0.9239, -0.3827, -0.8233), (-0.9808, -0.1951, -0.8233), (-1.0, 1.192e-08, -0.8233), (-0.9808, 0.1951, -0.8233), (-0.9239, 0.3827, -0.8233), (-0.8315, 0.5556, -0.8233), (-0.7071, 0.7071, -0.8233), (-0.5556, 0.8315, -0.8233), (-0.3827, 0.9239, -0.8233), (-0.1951, 0.9808, -0.8233), (-0.8531, -0.1697, -0.4143), (-5.83e-08, 0.8698, -0.4143), (-0.3329, -0.8036, -0.4143), (-0.1697, 0.8531, -0.4143), (0.4832, -0.7232, -0.4143), (-0.8036, 0.3329, -0.4143), (0.8698, -3.446e-08, -0.4143), (-0.7232, -0.4832, -0.4143), (0.4832, 0.7232, -0.4143), (-0.8698, 1.304e-08, -0.4143), (0.1697, -0.8531, -0.4143), (0.8036, 0.3329, -0.4143), (-0.615, 0.615, -0.4143), (-0.4832, -0.7232, -0.4143), (0.8036, -0.3329, -0.4143), (0.1697, 0.8531, -0.4143), (0.3329, -0.8036, -0.4143), (0.7232, 0.4832, -0.4143), (-0.7232, 0.4832, -0.4143), (0.8531, -0.1697, -0.4143), (-0.8036, -0.3329, -0.4143), (0.615, 0.615, -0.4143), (-0.1697, -0.8531, -0.4143), (-0.3329, 0.8036, -0.4143), (0.615, -0.615, -0.4143), (-0.8531, 0.1697, -0.4143), (-9.835e-08, -0.8698, -0.4143), (0.8531, 0.1697, -0.4143), (-0.4832, 0.7232, -0.4143), (-0.615, -0.615, -0.4143), (0.7232, -0.4832, -0.4143), (0.3329, 0.8036, -0.4143), (0.1951, 0.9808, -1.0), (0.3827, 0.9239, -1.0), (0.5556, 0.8315, -1.0), (0.7071, 0.7071, -1.0), (0.8315, 0.5556, -1.0), (0.9239, 0.3827, -1.0), (0.9808, 0.1951, -1.0), (1.0, -4.371e-08, -1.0), (0.9808, -0.1951, -1.0), (0.9239, -0.3827, -1.0), (0.8315, -0.5556, -1.0), (0.7071, -0.7071, -1.0), (0.5556, -0.8315, -1.0), (0.3827, -0.9239, -1.0), (0.1951, -0.9808, -1.0), (-8.742e-08, -1.0, -1.0), (-0.1951, -0.9808, -1.0), (-0.3827, -0.9239, -1.0), (-0.5556, -0.8315, -1.0), (-0.7071, -0.7071, -1.0), (-0.8315, -0.5556, -1.0), (-0.9239, -0.3827, -1.0), (-0.9808, -0.1951, -1.0), (-1.0, 1.192e-08, -1.0), (-0.9808, 0.1951, -1.0), (-0.9239, 0.3827, -1.0), (-0.8315, 0.5556, -1.0), (-0.7071, 0.7071, -1.0), (-0.5556, 0.8315, -1.0), (-0.3827, 0.9239, -1.0), (-0.1951, 0.9808, -1.0), (0.0, 1.0, -1.0), (-0.8698, 1.304e-08, -0.8), (0.1697, -0.8531, -0.8), (0.8036, 0.3329, -0.8), (-0.615, 0.615, -0.8), (-0.4832, -0.7232, -0.8), (0.8036, -0.3329, -0.8), (0.1697, 0.8531, -0.8), (-0.8531, -0.1697, -0.8), (-6.531e-08, 0.8698, -0.8), (-0.3329, -0.8036, -0.8), (-0.1697, 0.8531, -0.8), (0.4832, -0.7232, -0.8), (-0.8036, 0.3329, -0.8), (0.8698, -3.446e-08, -0.8), (-0.7232, -0.4832, -0.8), (0.4832, 0.7232, -0.8), (0.3329, -0.8036, -0.8), (0.7232, 0.4832, -0.8), (-0.7232, 0.4832, -0.8), (0.8531, -0.1697, -0.8), (-0.8036, -0.3329, -0.8), (0.615, 0.615, -0.8), (-0.1697, -0.8531, -0.8), (-0.3329, 0.8036, -0.8), (0.615, -0.615, -0.8), (-0.8531, 0.1697, -0.8), (-1.054e-07, -0.8698, -0.8), (0.8531, 0.1697, -0.8), (-0.4832, 0.7232, -0.8), (-0.615, -0.615, -0.8), (0.7232, -0.4832, -0.8), (0.3329, 0.8036, -0.8), (-0.8531, -0.1697, 0.9835), (-3.29e-08, 0.8698, 0.9835), (-0.3329, -0.8036, 0.9835), (-0.1697, 0.8531, 0.9835), (0.4832, -0.7232, 0.9835), (-0.8036, 0.3329, 0.9835), (0.8698, -3.446e-08, 0.9835), (-0.7232, -0.4832, 0.9835), (0.4832, 0.7232, 0.9835), (0.3329, -0.8036, 0.9835), (0.7232, 0.4832, 0.9835), (-0.7232, 0.4832, 0.9835), (0.8531, -0.1697, 0.9835), (-0.8036, -0.3329, 0.9835), (0.615, 0.615, 0.9835), (-0.1697, -0.8531, 0.9835), (-0.3329, 0.8036, 0.9835), (0.615, -0.615, 0.9835), (-0.8531, 0.1697, 0.9835), (-7.294e-08, -0.8698, 0.9835), (0.8531, 0.1697, 0.9835), (-0.4832, 0.7232, 0.9835), (-0.615, -0.615, 0.9835), (0.7232, -0.4832, 0.9835), (0.3329, 0.8036, 0.9835), (-0.8698, 1.304e-08, 0.9835), (0.1697, -0.8531, 0.9835), (0.8036, 0.3329, 0.9835), (-0.615, 0.615, 0.9835), (-0.4832, -0.7232, 0.9835), (0.8036, -0.3329, 0.9835), (0.1697, 0.8531, 0.9835)], [], [(192, 65, 64, 193), (193, 64, 66, 194), (194, 66, 67, 195), (195, 67, 68, 196), (196, 68, 69, 197), (197, 69, 70, 198), (198, 70, 71, 199), (199, 71, 72, 200), (200, 72, 73, 201), (201, 73, 74, 202), (202, 74, 75, 203), (203, 75, 76, 204), (204, 76, 77, 205), (205, 77, 78, 206), (206, 78, 79, 207), (207, 79, 80, 208), (208, 80, 81, 209), (209, 81, 82, 210), (210, 82, 83, 211), (211, 83, 84, 212), (212, 84, 85, 213), (213, 85, 86, 214), (214, 86, 87, 215), (215, 87, 88, 216), (216, 88, 89, 217), (217, 89, 90, 218), (218, 90, 91, 219), (219, 91, 92, 220), (220, 92, 93, 221), (221, 93, 94, 222), (191, 128, 97, 127), (222, 94, 95, 223), (223, 95, 65, 192), (0, 2, 4, 6, 8, 10, 12, 14, 16, 18, 20, 22, 24, 26, 28, 30, 32, 34, 36, 38, 40, 42, 44, 46, 48, 50, 52, 54, 56, 58, 60, 62), (97, 96, 64, 65), (96, 98, 66, 64), (98, 99, 67, 66), (99, 100, 68, 67), (100, 101, 69, 68), (101, 102, 70, 69), (102, 103, 71, 70), (103, 104, 72, 71), (104, 105, 73, 72), (105, 106, 74, 73), (106, 107, 75, 74), (107, 108, 76, 75), (108, 109, 77, 76), (109, 110, 78, 77), (110, 111, 79, 78), (111, 112, 80, 79), (112, 113, 81, 80), (113, 114, 82, 81), (114, 115, 83, 82), (115, 116, 84, 83), (116, 117, 85, 84), (117, 118, 86, 85), (118, 119, 87, 86), (119, 120, 88, 87), (120, 121, 89, 88), (121, 122, 90, 89), (122, 123, 91, 90), (123, 124, 92, 91), (124, 125, 93, 92), (125, 126, 94, 93), (126, 127, 95, 94), (127, 97, 65, 95), (319, 294, 61, 59), (133, 135, 99, 98), (135, 137, 100, 99), (137, 139, 101, 100), (139, 141, 102, 101), (141, 143, 103, 102), (143, 145, 104, 103), (145, 147, 105, 104), (147, 149, 106, 105), (149, 151, 107, 106), (151, 153, 108, 107), (153, 155, 109, 108), (155, 157, 110, 109), (157, 159, 111, 110), (159, 161, 112, 111), (161, 163, 113, 112), (163, 165, 114, 113), (165, 167, 115, 114), (167, 169, 116, 115), (169, 171, 117, 116), (171, 173, 118, 117), (173, 175, 119, 118), (175, 177, 120, 119), (177, 179, 121, 120), (179, 181, 122, 121), (181, 183, 123, 122), (183, 185, 124, 123), (185, 187, 125, 124), (187, 189, 126, 125), (189, 191, 127, 126), (61, 63, 1, 3, 5, 7, 9, 11, 13, 15, 17, 19, 21, 23, 25, 27, 29, 31, 33, 35, 37, 39, 41, 43, 45, 47, 49, 51, 53, 55, 57, 59), (131, 133, 98, 96), (131, 128, 129, 130), (133, 131, 130, 132), (135, 133, 132, 134), (137, 135, 134, 136), (139, 137, 136, 138), (141, 139, 138, 140), (143, 141, 140, 142), (145, 143, 142, 144), (147, 145, 144, 146), (149, 147, 146, 148), (151, 149, 148, 150), (153, 151, 150, 152), (155, 153, 152, 154), (157, 155, 154, 156), (159, 157, 156, 158), (161, 159, 158, 160), (163, 161, 160, 162), (165, 163, 162, 164), (167, 165, 164, 166), (169, 167, 166, 168), (171, 169, 168, 170), (173, 171, 170, 172), (175, 173, 172, 174), (177, 175, 174, 176), (179, 177, 176, 178), (181, 179, 178, 180), (183, 181, 180, 182), (185, 183, 182, 184), (187, 185, 184, 186), (189, 187, 186, 188), (191, 189, 188, 190), (128, 191, 190, 129), (128, 131, 96, 97), (318, 293, 43, 41), (317, 292, 25, 23), (316, 291, 7, 5), (315, 290, 51, 49), (314, 289, 33, 31), (313, 288, 15, 13), (303, 319, 59, 57), (312, 318, 41, 39), (302, 317, 23, 21), (311, 316, 5, 3), (301, 315, 49, 47), (310, 314, 31, 29), (300, 313, 13, 11), (309, 303, 57, 55), (299, 312, 39, 37), (308, 302, 21, 19), (298, 311, 3, 1), (307, 301, 47, 45), (297, 310, 29, 27), (306, 300, 11, 9), (296, 298, 1, 63), (305, 309, 55, 53), (304, 299, 37, 35), (295, 308, 19, 17), (294, 296, 63, 61), (293, 307, 45, 43), (292, 297, 27, 25), (291, 306, 9, 7), (290, 305, 53, 51), (289, 304, 35, 33), (288, 295, 17, 15), (286, 223, 192, 287), (285, 222, 223, 286), (284, 221, 222, 285), (283, 220, 221, 284), (282, 219, 220, 283), (281, 218, 219, 282), (280, 217, 218, 281), (279, 216, 217, 280), (278, 215, 216, 279), (277, 214, 215, 278), (276, 213, 214, 277), (275, 212, 213, 276), (274, 211, 212, 275), (273, 210, 211, 274), (272, 209, 210, 273), (271, 208, 209, 272), (270, 207, 208, 271), (269, 206, 207, 270), (268, 205, 206, 269), (267, 204, 205, 268), (266, 203, 204, 267), (265, 202, 203, 266), (264, 201, 202, 265), (263, 200, 201, 264), (262, 199, 200, 263), (261, 198, 199, 262), (260, 197, 198, 261), (259, 196, 197, 260), (258, 195, 196, 259), (257, 194, 195, 258), (256, 193, 194, 257), (287, 192, 193, 256), (345, 320, 224, 233), (346, 329, 240, 234), (347, 330, 241, 235), (348, 331, 242, 236), (349, 322, 226, 237), (350, 332, 243, 238), (351, 321, 225, 239), (320, 333, 244, 224), (329, 324, 228, 240), (330, 334, 245, 241), (321, 323, 227, 225), (331, 325, 229, 242), (322, 335, 246, 226), (332, 326, 230, 243), (323, 336, 247, 227), (333, 327, 231, 244), (324, 337, 248, 228), (334, 328, 232, 245), (325, 338, 249, 229), (335, 339, 250, 246), (326, 340, 251, 230), (336, 341, 252, 247), (327, 342, 253, 231), (337, 343, 254, 248), (328, 344, 255, 232), (338, 345, 233, 249), (339, 346, 234, 250), (340, 347, 235, 251), (341, 348, 236, 252), (342, 349, 237, 253), (343, 350, 238, 254), (344, 351, 239, 255), (0, 287, 256, 2), (2, 256, 257, 4), (4, 257, 258, 6), (6, 258, 259, 8), (8, 259, 260, 10), (10, 260, 261, 12), (12, 261, 262, 14), (14, 262, 263, 16), (16, 263, 264, 18), (18, 264, 265, 20), (20, 265, 266, 22), (22, 266, 267, 24), (24, 267, 268, 26), (26, 268, 269, 28), (28, 269, 270, 30), (30, 270, 271, 32), (32, 271, 272, 34), (34, 272, 273, 36), (36, 273, 274, 38), (38, 274, 275, 40), (40, 275, 276, 42), (42, 276, 277, 44), (44, 277, 278, 46), (46, 278, 279, 48), (48, 279, 280, 50), (50, 280, 281, 52), (52, 281, 282, 54), (54, 282, 283, 56), (56, 283, 284, 58), (58, 284, 285, 60), (60, 285, 286, 62), (62, 286, 287, 0), (233, 224, 295, 288), (234, 240, 304, 289), (235, 241, 305, 290), (236, 242, 306, 291), (237, 226, 297, 292), (238, 243, 307, 293), (239, 225, 296, 294), (224, 244, 308, 295), (240, 228, 299, 304), (241, 245, 309, 305), (225, 227, 298, 296), (242, 229, 300, 306), (226, 246, 310, 297), (243, 230, 301, 307), (227, 247, 311, 298), (244, 231, 302, 308), (228, 248, 312, 299), (245, 232, 303, 309), (229, 249, 313, 300), (246, 250, 314, 310), (230, 251, 315, 301), (247, 252, 316, 311), (231, 253, 317, 302), (248, 254, 318, 312), (232, 255, 319, 303), (249, 233, 288, 313), (250, 234, 289, 314), (251, 235, 290, 315), (252, 236, 291, 316), (253, 237, 292, 317), (254, 238, 293, 318), (255, 239, 294, 319), (132, 130, 351, 344), (150, 148, 350, 343), (168, 166, 349, 342), (186, 184, 348, 341), (142, 140, 347, 340), (160, 158, 346, 339), (178, 176, 345, 338), (134, 132, 344, 328), (152, 150, 343, 337), (170, 168, 342, 327), (188, 186, 341, 336), (144, 142, 340, 326), (162, 160, 339, 335), (180, 178, 338, 325), (136, 134, 328, 334), (154, 152, 337, 324), (172, 170, 327, 333), (190, 188, 336, 323), (146, 144, 326, 332), (164, 162, 335, 322), (182, 180, 325, 331), (129, 190, 323, 321), (138, 136, 334, 330), (156, 154, 324, 329), (174, 172, 333, 320), (130, 129, 321, 351), (148, 146, 332, 350), (166, 164, 322, 349), (184, 182, 331, 348), (140, 138, 330, 347), (158, 156, 329, 346), (176, 174, 320, 345)])
me_cylinder_004.polygons.foreach_set('use_smooth', [True] * 322)
_uv = me_cylinder_004.uv_layers.new(name='UVMap')
_uv.uv.foreach_set('vector', [1.0, 0.5442, 1.0, 1.0, 0.9688, 1.0, 0.9688, 0.5442, 0.9688, 0.5442, 0.9688, 1.0, 0.9375, 1.0, 0.9375, 0.5442, 0.9375, 0.5442, 0.9375, 1.0, 0.9062, 1.0, 0.9062, 0.5442, 0.9062, 0.5442, 0.9062, 1.0, 0.875, 1.0, 0.875, 0.5442, 0.875, 0.5442, 0.875, 1.0, 0.8438, 1.0, 0.8438, 0.5442, 0.8438, 0.5442, 0.8438, 1.0, 0.8125, 1.0, 0.8125, 0.5442, 0.8125, 0.5442, 0.8125, 1.0, 0.7812, 1.0, 0.7812, 0.5442, 0.7812, 0.5442, 0.7812, 1.0, 0.75, 1.0, 0.75, 0.5442, 0.75, 0.5442, 0.75, 1.0, 0.7188, 1.0, 0.7188, 0.5442, 0.7188, 0.5442, 0.7188, 1.0, 0.6875, 1.0, 0.6875, 0.5442, 0.6875, 0.5442, 0.6875, 1.0, 0.6562, 1.0, 0.6562, 0.5442, 0.6562, 0.5442, 0.6562, 1.0, 0.625, 1.0, 0.625, 0.5442, 0.625, 0.5442, 0.625, 1.0, 0.5938, 1.0, 0.5938, 0.5442, 0.5938, 0.5442, 0.5938, 1.0, 0.5625, 1.0, 0.5625, 0.5442, 0.5625, 0.5442, 0.5625, 1.0, 0.5312, 1.0, 0.5312, 0.5442, 0.5312, 0.5442, 0.5312, 1.0, 0.5, 1.0, 0.5, 0.5442, 0.5, 0.5442, 0.5, 1.0, 0.4688, 1.0, 0.4688, 0.5442, 0.4688, 0.5442, 0.4688, 1.0, 0.4375, 1.0, 0.4375, 0.5442, 0.4375, 0.5442, 0.4375, 1.0, 0.4062, 1.0, 0.4062, 0.5442, 0.4062, 0.5442, 0.4062, 1.0, 0.375, 1.0, 0.375, 0.5442, 0.375, 0.5442, 0.375, 1.0, 0.3438, 1.0, 0.3438, 0.5442, 0.3438, 0.5442, 0.3438, 1.0, 0.3125, 1.0, 0.3125, 0.5442, 0.3125, 0.5442, 0.3125, 1.0, 0.2812, 1.0, 0.2812, 0.5442, 0.2812, 0.5442, 0.2812, 1.0, 0.25, 1.0, 0.25, 0.5442, 0.25, 0.5442, 0.25, 1.0, 0.2188, 1.0, 0.2188, 0.5442, 0.2188, 0.5442, 0.2188, 1.0, 0.1875, 1.0, 0.1875, 0.5442, 0.1875, 0.5442, 0.1875, 1.0, 0.1562, 1.0, 0.1562, 0.5442, 0.1562, 0.5442, 0.1562, 1.0, 0.125, 1.0, 0.125, 0.5442, 0.125, 0.5442, 0.125, 1.0, 0.09375, 1.0, 0.09375, 0.5442, 0.09375, 0.5442, 0.09375, 1.0, 0.0625, 1.0, 0.0625, 0.5442, 0.2032, 0.4854, 0.25, 0.49, 0.25, 0.49, 0.2032, 0.4854, 0.0625, 0.5442, 0.0625, 1.0, 0.03125, 1.0, 0.03125, 0.5442, 0.03125, 0.5442, 0.03125, 1.0, 0.0, 1.0, 0.0, 0.5442, 0.75, 0.49, 0.7968, 0.4854, 0.8418, 0.4717, 0.8833, 0.4496, 0.9197, 0.4197, 0.9496, 0.3833, 0.9717, 0.3418, 0.9854, 0.2968, 0.99, 0.25, 0.9854, 0.2032, 0.9717, 0.1582, 0.9496, 0.1167, 0.9197, 0.08029, 0.8833, 0.05045, 0.8418, 0.02827, 0.7968, 0.01461, 0.75, 0.01, 0.7032, 0.01461, 0.6582, 0.02827, 0.6167, 0.05045, 0.5803, 0.08029, 0.5504, 0.1167, 0.5283, 0.1582, 0.5146, 0.2032, 0.51, 0.25, 0.5146, 0.2968, 0.5283, 0.3418, 0.5504, 0.3833, 0.5803, 0.4197, 0.6167, 0.4496, 0.6582, 0.4717, 0.7032, 0.4854, 0.25, 0.49, 0.2968, 0.4854, 0.2968, 0.4854, 0.25, 0.49, 0.2968, 0.4854, 0.3418, 0.4717, 0.3418, 0.4717, 0.2968, 0.4854, 0.3418, 0.4717, 0.3833, 0.4496, 0.3833, 0.4496, 0.3418, 0.4717, 0.3833, 0.4496, 0.4197, 0.4197, 0.4197, 0.4197, 0.3833, 0.4496, 0.4197, 0.4197, 0.4496, 0.3833, 0.4496, 0.3833, 0.4197, 0.4197, 0.4496, 0.3833, 0.4717, 0.3418, 0.4717, 0.3418, 0.4496, 0.3833, 0.4717, 0.3418, 0.4854, 0.2968, 0.4854, 0.2968, 0.4717, 0.3418, 0.4854, 0.2968, 0.49, 0.25, 0.49, 0.25, 0.4854, 0.2968, 0.49, 0.25, 0.4854, 0.2032, 0.4854, 0.2032, 0.49, 0.25, 0.4854, 0.2032, 0.4717, 0.1582, 0.4717, 0.1582, 0.4854, 0.2032, 0.4717, 0.1582, 0.4496, 0.1167, 0.4496, 0.1167, 0.4717, 0.1582, 0.4496, 0.1167, 0.4197, 0.08029, 0.4197, 0.08029, 0.4496, 0.1167, 0.4197, 0.08029, 0.3833, 0.05045, 0.3833, 0.05045, 0.4197, 0.08029, 0.3833, 0.05045, 0.3418, 0.02827, 0.3418, 0.02827, 0.3833, 0.05045, 0.3418, 0.02827, 0.2968, 0.01461, 0.2968, 0.01461, 0.3418, 0.02827, 0.2968, 0.01461, 0.25, 0.01, 0.25, 0.01, 0.2968, 0.01461, 0.25, 0.01, 0.2032, 0.01461, 0.2032, 0.01461, 0.25, 0.01, 0.2032, 0.01461, 0.1582, 0.02827, 0.1582, 0.02827, 0.2032, 0.01461, 0.1582, 0.02827, 0.1167, 0.05045, 0.1167, 0.05045, 0.1582, 0.02827, 0.1167, 0.05045, 0.08029, 0.08029, 0.08029, 0.08029, 0.1167, 0.05045, 0.08029, 0.08029, 0.05045, 0.1167, 0.05045, 0.1167, 0.08029, 0.08029, 0.05045, 0.1167, 0.02827, 0.1582, 0.02827, 0.1582, 0.05045, 0.1167, 0.02827, 0.1582, 0.01461, 0.2032, 0.01461, 0.2032, 0.02827, 0.1582, 0.01461, 0.2032, 0.01, 0.25, 0.01, 0.25, 0.01461, 0.2032, 0.01, 0.25, 0.01461, 0.2968, 0.01461, 0.2968, 0.01, 0.25, 0.01461, 0.2968, 0.02827, 0.3418, 0.02827, 0.3418, 0.01461, 0.2968, 0.02827, 0.3418, 0.05045, 0.3833, 0.05045, 0.3833, 0.02827, 0.3418, 0.05045, 0.3833, 0.08029, 0.4197, 0.08029, 0.4197, 0.05045, 0.3833, 0.08029, 0.4197, 0.1167, 0.4496, 0.1167, 0.4496, 0.08029, 0.4197, 0.1167, 0.4496, 0.1582, 0.4717, 0.1582, 0.4717, 0.1167, 0.4496, 0.1582, 0.4717, 0.2032, 0.4854, 0.2032, 0.4854, 0.1582, 0.4717, 0.2032, 0.4854, 0.25, 0.49, 0.25, 0.49, 0.2032, 0.4854, 0.3299, 0.4429, 0.2907, 0.4547, 0.2907, 0.4547, 0.3299, 0.4429, 0.3418, 0.4717, 0.3833, 0.4496, 0.3833, 0.4496, 0.3418, 0.4717, 0.3833, 0.4496, 0.4197, 0.4197, 0.4197, 0.4197, 0.3833, 0.4496, 0.4197, 0.4197, 0.4496, 0.3833, 0.4496, 0.3833, 0.4197, 0.4197, 0.4496, 0.3833, 0.4717, 0.3418, 0.4717, 0.3418, 0.4496, 0.3833, 0.4717, 0.3418, 0.4854, 0.2968, 0.4854, 0.2968, 0.4717, 0.3418, 0.4854, 0.2968, 0.49, 0.25, 0.49, 0.25, 0.4854, 0.2968, 0.49, 0.25, 0.4854, 0.2032, 0.4854, 0.2032, 0.49, 0.25, 0.4854, 0.2032, 0.4717, 0.1582, 0.4717, 0.1582, 0.4854, 0.2032, 0.4717, 0.1582, 0.4496, 0.1167, 0.4496, 0.1167, 0.4717, 0.1582, 0.4496, 0.1167, 0.4197, 0.08029, 0.4197, 0.08029, 0.4496, 0.1167, 0.4197, 0.08029, 0.3833, 0.05045, 0.3833, 0.05045, 0.4197, 0.08029, 0.3833, 0.05045, 0.3418, 0.02827, 0.3418, 0.02827, 0.3833, 0.05045, 0.3418, 0.02827, 0.2968, 0.01461, 0.2968, 0.01461, 0.3418, 0.02827, 0.2968, 0.01461, 0.25, 0.01, 0.25, 0.01, 0.2968, 0.01461, 0.25, 0.01, 0.2032, 0.01461, 0.2032, 0.01461, 0.25, 0.01, 0.2032, 0.01461, 0.1582, 0.02827, 0.1582, 0.02827, 0.2032, 0.01461, 0.1582, 0.02827, 0.1167, 0.05045, 0.1167, 0.05045, 0.1582, 0.02827, 0.1167, 0.05045, 0.08029, 0.08029, 0.08029, 0.08029, 0.1167, 0.05045, 0.08029, 0.08029, 0.05045, 0.1167, 0.05045, 0.1167, 0.08029, 0.08029, 0.05045, 0.1167, 0.02827, 0.1582, 0.02827, 0.1582, 0.05045, 0.1167, 0.02827, 0.1582, 0.01461, 0.2032, 0.01461, 0.2032, 0.02827, 0.1582, 0.01461, 0.2032, 0.01, 0.25, 0.01, 0.25, 0.01461, 0.2032, 0.01, 0.25, 0.01461, 0.2968, 0.01461, 0.2968, 0.01, 0.25, 0.01461, 0.2968, 0.02827, 0.3418, 0.02827, 0.3418, 0.01461, 0.2968, 0.02827, 0.3418, 0.05045, 0.3833, 0.05045, 0.3833, 0.02827, 0.3418, 0.05045, 0.3833, 0.08029, 0.4197, 0.08029, 0.4197, 0.05045, 0.3833, 0.08029, 0.4197, 0.1167, 0.4496, 0.1167, 0.4496, 0.08029, 0.4197, 0.1167, 0.4496, 0.1582, 0.4717, 0.1582, 0.4717, 0.1167, 0.4496, 0.1582, 0.4717, 0.2032, 0.4854, 0.2032, 0.4854, 0.1582, 0.4717, 0.2907, 0.4547, 0.25, 0.4588, 0.2093, 0.4547, 0.1701, 0.4429, 0.134, 0.4236, 0.1024, 0.3976, 0.07643, 0.366, 0.05714, 0.3299, 0.04526, 0.2907, 0.04125, 0.25, 0.04526, 0.2093, 0.05714, 0.1701, 0.07643, 0.134, 0.1024, 0.1024, 0.134, 0.07643, 0.1701, 0.05714, 0.2093, 0.04526, 0.25, 0.04125, 0.2907, 0.04526, 0.3299, 0.05714, 0.366, 0.07643, 0.3976, 0.1024, 0.4236, 0.134, 0.4429, 0.1701, 0.4547, 0.2093, 0.4588, 0.25, 0.4547, 0.2907, 0.4429, 0.3299, 0.4236, 0.366, 0.3976, 0.3976, 0.366, 0.4236, 0.3299, 0.4429, 0.2968, 0.4854, 0.3418, 0.4717, 0.3418, 0.4717, 0.2968, 0.4854, 0.2968, 0.4854, 0.25, 0.49, 0.25, 0.4588, 0.2907, 0.4547, 0.3418, 0.4717, 0.2968, 0.4854, 0.2907, 0.4547, 0.3299, 0.4429, 0.3833, 0.4496, 0.3418, 0.4717, 0.3299, 0.4429, 0.366, 0.4236, 0.4197, 0.4197, 0.3833, 0.4496, 0.366, 0.4236, 0.3976, 0.3976, 0.4496, 0.3833, 0.4197, 0.4197, 0.3976, 0.3976, 0.4236, 0.366, 0.4717, 0.3418, 0.4496, 0.3833, 0.4236, 0.366, 0.4429, 0.3299, 0.4854, 0.2968, 0.4717, 0.3418, 0.4429, 0.3299, 0.4547, 0.2907, 0.49, 0.25, 0.4854, 0.2968, 0.4547, 0.2907, 0.4588, 0.25, 0.4854, 0.2032, 0.49, 0.25, 0.4588, 0.25, 0.4547, 0.2093, 0.4717, 0.1582, 0.4854, 0.2032, 0.4547, 0.2093, 0.4429, 0.1701, 0.4496, 0.1167, 0.4717, 0.1582, 0.4429, 0.1701, 0.4236, 0.134, 0.4197, 0.08029, 0.4496, 0.1167, 0.4236, 0.134, 0.3976, 0.1024, 0.3833, 0.05045, 0.4197, 0.08029, 0.3976, 0.1024, 0.366, 0.07643, 0.3418, 0.02827, 0.3833, 0.05045, 0.366, 0.07643, 0.3299, 0.05714, 0.2968, 0.01461, 0.3418, 0.02827, 0.3299, 0.05714, 0.2907, 0.04526, 0.25, 0.01, 0.2968, 0.01461, 0.2907, 0.04526, 0.25, 0.04125, 0.2032, 0.01461, 0.25, 0.01, 0.25, 0.04125, 0.2093, 0.04526, 0.1582, 0.02827, 0.2032, 0.01461, 0.2093, 0.04526, 0.1701, 0.05714, 0.1167, 0.05045, 0.1582, 0.02827, 0.1701, 0.05714, 0.134, 0.07643, 0.08029, 0.08029, 0.1167, 0.05045, 0.134, 0.07643, 0.1024, 0.1024, 0.05045, 0.1167, 0.08029, 0.08029, 0.1024, 0.1024, 0.07643, 0.134, 0.02827, 0.1582, 0.05045, 0.1167, 0.07643, 0.134, 0.05714, 0.1701, 0.01461, 0.2032, 0.02827, 0.1582, 0.05714, 0.1701, 0.04526, 0.2093, 0.01, 0.25, 0.01461, 0.2032, 0.04526, 0.2093, 0.04125, 0.25, 0.01461, 0.2968, 0.01, 0.25, 0.04125, 0.25, 0.04526, 0.2907, 0.02827, 0.3418, 0.01461, 0.2968, 0.04526, 0.2907, 0.05714, 0.3299, 0.05045, 0.3833, 0.02827, 0.3418, 0.05714, 0.3299, 0.07643, 0.366, 0.08029, 0.4197, 0.05045, 0.3833, 0.07643, 0.366, 0.1024, 0.3976, 0.1167, 0.4496, 0.08029, 0.4197, 0.1024, 0.3976, 0.134, 0.4236, 0.1582, 0.4717, 0.1167, 0.4496, 0.134, 0.4236, 0.1701, 0.4429, 0.2032, 0.4854, 0.1582, 0.4717, 0.1701, 0.4429, 0.2093, 0.4547, 0.25, 0.49, 0.2032, 0.4854, 0.2093, 0.4547, 0.25, 0.4588, 0.25, 0.49, 0.2968, 0.4854, 0.2968, 0.4854, 0.25, 0.49, 0.4236, 0.134, 0.4429, 0.1701, 0.4429, 0.1701, 0.4236, 0.134, 0.1024, 0.1024, 0.134, 0.07643, 0.134, 0.07643, 0.1024, 0.1024, 0.134, 0.4236, 0.1024, 0.3976, 0.1024, 0.3976, 0.134, 0.4236, 0.4547, 0.2907, 0.4429, 0.3299, 0.4429, 0.3299, 0.4547, 0.2907, 0.25, 0.04125, 0.2907, 0.04526, 0.2907, 0.04526, 0.25, 0.04125, 0.04526, 0.2907, 0.04125, 0.25, 0.04125, 0.25, 0.04526, 0.2907, 0.366, 0.4236, 0.3299, 0.4429, 0.3299, 0.4429, 0.366, 0.4236, 0.3976, 0.1024, 0.4236, 0.134, 0.4236, 0.134, 0.3976, 0.1024, 0.07643, 0.134, 0.1024, 0.1024, 0.1024, 0.1024, 0.07643, 0.134, 0.1701, 0.4429, 0.134, 0.4236, 0.134, 0.4236, 0.1701, 0.4429, 0.4588, 0.25, 0.4547, 0.2907, 0.4547, 0.2907, 0.4588, 0.25, 0.2093, 0.04526, 0.25, 0.04125, 0.25, 0.04125, 0.2093, 0.04526, 0.05714, 0.3299, 0.04526, 0.2907, 0.04526, 0.2907, 0.05714, 0.3299, 0.3976, 0.3976, 0.366, 0.4236, 0.366, 0.4236, 0.3976, 0.3976, 0.366, 0.07643, 0.3976, 0.1024, 0.3976, 0.1024, 0.366, 0.07643, 0.05714, 0.1701, 0.07643, 0.134, 0.07643, 0.134, 0.05714, 0.1701, 0.2093, 0.4547, 0.1701, 0.4429, 0.1701, 0.4429, 0.2093, 0.4547, 0.4547, 0.2093, 0.4588, 0.25, 0.4588, 0.25, 0.4547, 0.2093, 0.1701, 0.05714, 0.2093, 0.04526, 0.2093, 0.04526, 0.1701, 0.05714, 0.07643, 0.366, 0.05714, 0.3299, 0.05714, 0.3299, 0.07643, 0.366, 0.25, 0.4588, 0.2093, 0.4547, 0.2093, 0.4547, 0.25, 0.4588, 0.4236, 0.366, 0.3976, 0.3976, 0.3976, 0.3976, 0.4236, 0.366, 0.3299, 0.05714, 0.366, 0.07643, 0.366, 0.07643, 0.3299, 0.05714, 0.04526, 0.2093, 0.05714, 0.1701, 0.05714, 0.1701, 0.04526, 0.2093, 0.2907, 0.4547, 0.25, 0.4588, 0.25, 0.4588, 0.2907, 0.4547, 0.4429, 0.1701, 0.4547, 0.2093, 0.4547, 0.2093, 0.4429, 0.1701, 0.134, 0.07643, 0.1701, 0.05714, 0.1701, 0.05714, 0.134, 0.07643, 0.1024, 0.3976, 0.07643, 0.366, 0.07643, 0.366, 0.1024, 0.3976, 0.4429, 0.3299, 0.4236, 0.366, 0.4236, 0.366, 0.4429, 0.3299, 0.2907, 0.04526, 0.3299, 0.05714, 0.3299, 0.05714, 0.2907, 0.04526, 0.04125, 0.25, 0.04526, 0.2093, 0.04526, 0.2093, 0.04125, 0.25, 0.03125, 0.5, 0.03125, 0.5442, 0.0, 0.5442, 0.0, 0.5, 0.0625, 0.5, 0.0625, 0.5442, 0.03125, 0.5442, 0.03125, 0.5, 0.09375, 0.5, 0.09375, 0.5442, 0.0625, 0.5442, 0.0625, 0.5, 0.125, 0.5, 0.125, 0.5442, 0.09375, 0.5442, 0.09375, 0.5, 0.1562, 0.5, 0.1562, 0.5442, 0.125, 0.5442, 0.125, 0.5, 0.1875, 0.5, 0.1875, 0.5442, 0.1562, 0.5442, 0.1562, 0.5, 0.2188, 0.5, 0.2188, 0.5442, 0.1875, 0.5442, 0.1875, 0.5, 0.25, 0.5, 0.25, 0.5442, 0.2188, 0.5442, 0.2188, 0.5, 0.2812, 0.5, 0.2812, 0.5442, 0.25, 0.5442, 0.25, 0.5, 0.3125, 0.5, 0.3125, 0.5442, 0.2812, 0.5442, 0.2812, 0.5, 0.3438, 0.5, 0.3438, 0.5442, 0.3125, 0.5442, 0.3125, 0.5, 0.375, 0.5, 0.375, 0.5442, 0.3438, 0.5442, 0.3438, 0.5, 0.4062, 0.5, 0.4062, 0.5442, 0.375, 0.5442, 0.375, 0.5, 0.4375, 0.5, 0.4375, 0.5442, 0.4062, 0.5442, 0.4062, 0.5, 0.4688, 0.5, 0.4688, 0.5442, 0.4375, 0.5442, 0.4375, 0.5, 0.5, 0.5, 0.5, 0.5442, 0.4688, 0.5442, 0.4688, 0.5, 0.5312, 0.5, 0.5312, 0.5442, 0.5, 0.5442, 0.5, 0.5, 0.5625, 0.5, 0.5625, 0.5442, 0.5312, 0.5442, 0.5312, 0.5, 0.5938, 0.5, 0.5938, 0.5442, 0.5625, 0.5442, 0.5625, 0.5, 0.625, 0.5, 0.625, 0.5442, 0.5938, 0.5442, 0.5938, 0.5, 0.6562, 0.5, 0.6562, 0.5442, 0.625, 0.5442, 0.625, 0.5, 0.6875, 0.5, 0.6875, 0.5442, 0.6562, 0.5442, 0.6562, 0.5, 0.7188, 0.5, 0.7188, 0.5442, 0.6875, 0.5442, 0.6875, 0.5, 0.75, 0.5, 0.75, 0.5442, 0.7188, 0.5442, 0.7188, 0.5, 0.7812, 0.5, 0.7812, 0.5442, 0.75, 0.5442, 0.75, 0.5, 0.8125, 0.5, 0.8125, 0.5442, 0.7812, 0.5442, 0.7812, 0.5, 0.8438, 0.5, 0.8438, 0.5442, 0.8125, 0.5442, 0.8125, 0.5, 0.875, 0.5, 0.875, 0.5442, 0.8438, 0.5442, 0.8438, 0.5, 0.9062, 0.5, 0.9062, 0.5442, 0.875, 0.5442, 0.875, 0.5, 0.9375, 0.5, 0.9375, 0.5442, 0.9062, 0.5442, 0.9062, 0.5, 0.9688, 0.5, 0.9688, 0.5442, 0.9375, 0.5442, 0.9375, 0.5, 1.0, 0.5, 1.0, 0.5442, 0.9688, 0.5442, 0.9688, 0.5, 0.04125, 0.25, 0.04526, 0.2093, 0.04526, 0.2093, 0.04125, 0.25, 0.2907, 0.04526, 0.3299, 0.05714, 0.3299, 0.05714, 0.2907, 0.04526, 0.4429, 0.3299, 0.4236, 0.366, 0.4236, 0.366, 0.4429, 0.3299, 0.1024, 0.3976, 0.07643, 0.366, 0.07643, 0.366, 0.1024, 0.3976, 0.134, 0.07643, 0.1701, 0.05714, 0.1701, 0.05714, 0.134, 0.07643, 0.4429, 0.1701, 0.4547, 0.2093, 0.4547, 0.2093, 0.4429, 0.1701, 0.2907, 0.4547, 0.25, 0.4588, 0.25, 0.4588, 0.2907, 0.4547, 0.04526, 0.2093, 0.05714, 0.1701, 0.05714, 0.1701, 0.04526, 0.2093, 0.3299, 0.05714, 0.366, 0.07643, 0.366, 0.07643, 0.3299, 0.05714, 0.4236, 0.366, 0.3976, 0.3976, 0.3976, 0.3976, 0.4236, 0.366, 0.25, 0.4588, 0.2093, 0.4547, 0.2093, 0.4547, 0.25, 0.4588, 0.07643, 0.366, 0.05714, 0.3299, 0.05714, 0.3299, 0.07643, 0.366, 0.1701, 0.05714, 0.2093, 0.04526, 0.2093, 0.04526, 0.1701, 0.05714, 0.4547, 0.2093, 0.4588, 0.25, 0.4588, 0.25, 0.4547, 0.2093, 0.2093, 0.4547, 0.1701, 0.4429, 0.1701, 0.4429, 0.2093, 0.4547, 0.05714, 0.1701, 0.07643, 0.134, 0.07643, 0.134, 0.05714, 0.1701, 0.366, 0.07643, 0.3976, 0.1024, 0.3976, 0.1024, 0.366, 0.07643, 0.3976, 0.3976, 0.366, 0.4236, 0.366, 0.4236, 0.3976, 0.3976, 0.05714, 0.3299, 0.04526, 0.2907, 0.04526, 0.2907, 0.05714, 0.3299, 0.2093, 0.04526, 0.25, 0.04125, 0.25, 0.04125, 0.2093, 0.04526, 0.4588, 0.25, 0.4547, 0.2907, 0.4547, 0.2907, 0.4588, 0.25, 0.1701, 0.4429, 0.134, 0.4236, 0.134, 0.4236, 0.1701, 0.4429, 0.07643, 0.134, 0.1024, 0.1024, 0.1024, 0.1024, 0.07643, 0.134, 0.3976, 0.1024, 0.4236, 0.134, 0.4236, 0.134, 0.3976, 0.1024, 0.366, 0.4236, 0.3299, 0.4429, 0.3299, 0.4429, 0.366, 0.4236, 0.04526, 0.2907, 0.04125, 0.25, 0.04125, 0.25, 0.04526, 0.2907, 0.25, 0.04125, 0.2907, 0.04526, 0.2907, 0.04526, 0.25, 0.04125, 0.4547, 0.2907, 0.4429, 0.3299, 0.4429, 0.3299, 0.4547, 0.2907, 0.134, 0.4236, 0.1024, 0.3976, 0.1024, 0.3976, 0.134, 0.4236, 0.1024, 0.1024, 0.134, 0.07643, 0.134, 0.07643, 0.1024, 0.1024, 0.4236, 0.134, 0.4429, 0.1701, 0.4429, 0.1701, 0.4236, 0.134, 0.3299, 0.4429, 0.2907, 0.4547, 0.2907, 0.4547, 0.3299, 0.4429, 1.0, 0.5, 1.0, 0.5, 0.9688, 0.5, 0.9688, 0.5, 0.9688, 0.5, 0.9688, 0.5, 0.9375, 0.5, 0.9375, 0.5, 0.9375, 0.5, 0.9375, 0.5, 0.9062, 0.5, 0.9062, 0.5, 0.9062, 0.5, 0.9062, 0.5, 0.875, 0.5, 0.875, 0.5, 0.875, 0.5, 0.875, 0.5, 0.8438, 0.5, 0.8438, 0.5, 0.8438, 0.5, 0.8438, 0.5, 0.8125, 0.5, 0.8125, 0.5, 0.8125, 0.5, 0.8125, 0.5, 0.7812, 0.5, 0.7812, 0.5, 0.7812, 0.5, 0.7812, 0.5, 0.75, 0.5, 0.75, 0.5, 0.75, 0.5, 0.75, 0.5, 0.7188, 0.5, 0.7188, 0.5, 0.7188, 0.5, 0.7188, 0.5, 0.6875, 0.5, 0.6875, 0.5, 0.6875, 0.5, 0.6875, 0.5, 0.6562, 0.5, 0.6562, 0.5, 0.6562, 0.5, 0.6562, 0.5, 0.625, 0.5, 0.625, 0.5, 0.625, 0.5, 0.625, 0.5, 0.5938, 0.5, 0.5938, 0.5, 0.5938, 0.5, 0.5938, 0.5, 0.5625, 0.5, 0.5625, 0.5, 0.5625, 0.5, 0.5625, 0.5, 0.5312, 0.5, 0.5312, 0.5, 0.5312, 0.5, 0.5312, 0.5, 0.5, 0.5, 0.5, 0.5, 0.5, 0.5, 0.5, 0.5, 0.4688, 0.5, 0.4688, 0.5, 0.4688, 0.5, 0.4688, 0.5, 0.4375, 0.5, 0.4375, 0.5, 0.4375, 0.5, 0.4375, 0.5, 0.4062, 0.5, 0.4062, 0.5, 0.4062, 0.5, 0.4062, 0.5, 0.375, 0.5, 0.375, 0.5, 0.375, 0.5, 0.375, 0.5, 0.3438, 0.5, 0.3438, 0.5, 0.3438, 0.5, 0.3438, 0.5, 0.3125, 0.5, 0.3125, 0.5, 0.3125, 0.5, 0.3125, 0.5, 0.2812, 0.5, 0.2812, 0.5, 0.2812, 0.5, 0.2812, 0.5, 0.25, 0.5, 0.25, 0.5, 0.25, 0.5, 0.25, 0.5, 0.2188, 0.5, 0.2188, 0.5, 0.2188, 0.5, 0.2188, 0.5, 0.1875, 0.5, 0.1875, 0.5, 0.1875, 0.5, 0.1875, 0.5, 0.1562, 0.5, 0.1562, 0.5, 0.1562, 0.5, 0.1562, 0.5, 0.125, 0.5, 0.125, 0.5, 0.125, 0.5, 0.125, 0.5, 0.09375, 0.5, 0.09375, 0.5, 0.09375, 0.5, 0.09375, 0.5, 0.0625, 0.5, 0.0625, 0.5, 0.0625, 0.5, 0.0625, 0.5, 0.03125, 0.5, 0.03125, 0.5, 0.03125, 0.5, 0.03125, 0.5, 0.0, 0.5, 0.0, 0.5, 0.04125, 0.25, 0.04526, 0.2093, 0.04526, 0.2093, 0.04125, 0.25, 0.2907, 0.04526, 0.3299, 0.05714, 0.3299, 0.05714, 0.2907, 0.04526, 0.4429, 0.3299, 0.4236, 0.366, 0.4236, 0.366, 0.4429, 0.3299, 0.1024, 0.3976, 0.07643, 0.366, 0.07643, 0.366, 0.1024, 0.3976, 0.134, 0.07643, 0.1701, 0.05714, 0.1701, 0.05714, 0.134, 0.07643, 0.4429, 0.1701, 0.4547, 0.2093, 0.4547, 0.2093, 0.4429, 0.1701, 0.2907, 0.4547, 0.25, 0.4588, 0.25, 0.4588, 0.2907, 0.4547, 0.04526, 0.2093, 0.05714, 0.1701, 0.05714, 0.1701, 0.04526, 0.2093, 0.3299, 0.05714, 0.366, 0.07643, 0.366, 0.07643, 0.3299, 0.05714, 0.4236, 0.366, 0.3976, 0.3976, 0.3976, 0.3976, 0.4236, 0.366, 0.25, 0.4588, 0.2093, 0.4547, 0.2093, 0.4547, 0.25, 0.4588, 0.07643, 0.366, 0.05714, 0.3299, 0.05714, 0.3299, 0.07643, 0.366, 0.1701, 0.05714, 0.2093, 0.04526, 0.2093, 0.04526, 0.1701, 0.05714, 0.4547, 0.2093, 0.4588, 0.25, 0.4588, 0.25, 0.4547, 0.2093, 0.2093, 0.4547, 0.1701, 0.4429, 0.1701, 0.4429, 0.2093, 0.4547, 0.05714, 0.1701, 0.07643, 0.134, 0.07643, 0.134, 0.05714, 0.1701, 0.366, 0.07643, 0.3976, 0.1024, 0.3976, 0.1024, 0.366, 0.07643, 0.3976, 0.3976, 0.366, 0.4236, 0.366, 0.4236, 0.3976, 0.3976, 0.05714, 0.3299, 0.04526, 0.2907, 0.04526, 0.2907, 0.05714, 0.3299, 0.2093, 0.04526, 0.25, 0.04125, 0.25, 0.04125, 0.2093, 0.04526, 0.4588, 0.25, 0.4547, 0.2907, 0.4547, 0.2907, 0.4588, 0.25, 0.1701, 0.4429, 0.134, 0.4236, 0.134, 0.4236, 0.1701, 0.4429, 0.07643, 0.134, 0.1024, 0.1024, 0.1024, 0.1024, 0.07643, 0.134, 0.3976, 0.1024, 0.4236, 0.134, 0.4236, 0.134, 0.3976, 0.1024, 0.366, 0.4236, 0.3299, 0.4429, 0.3299, 0.4429, 0.366, 0.4236, 0.04526, 0.2907, 0.04125, 0.25, 0.04125, 0.25, 0.04526, 0.2907, 0.25, 0.04125, 0.2907, 0.04526, 0.2907, 0.04526, 0.25, 0.04125, 0.4547, 0.2907, 0.4429, 0.3299, 0.4429, 0.3299, 0.4547, 0.2907, 0.134, 0.4236, 0.1024, 0.3976, 0.1024, 0.3976, 0.134, 0.4236, 0.1024, 0.1024, 0.134, 0.07643, 0.134, 0.07643, 0.1024, 0.1024, 0.4236, 0.134, 0.4429, 0.1701, 0.4429, 0.1701, 0.4236, 0.134, 0.3299, 0.4429, 0.2907, 0.4547, 0.2907, 0.4547, 0.3299, 0.4429, 0.3299, 0.4429, 0.2907, 0.4547, 0.2907, 0.4547, 0.3299, 0.4429, 0.4236, 0.134, 0.4429, 0.1701, 0.4429, 0.1701, 0.4236, 0.134, 0.1024, 0.1024, 0.134, 0.07643, 0.134, 0.07643, 0.1024, 0.1024, 0.134, 0.4236, 0.1024, 0.3976, 0.1024, 0.3976, 0.134, 0.4236, 0.4547, 0.2907, 0.4429, 0.3299, 0.4429, 0.3299, 0.4547, 0.2907, 0.25, 0.04125, 0.2907, 0.04526, 0.2907, 0.04526, 0.25, 0.04125, 0.04526, 0.2907, 0.04125, 0.25, 0.04125, 0.25, 0.04526, 0.2907, 0.366, 0.4236, 0.3299, 0.4429, 0.3299, 0.4429, 0.366, 0.4236, 0.3976, 0.1024, 0.4236, 0.134, 0.4236, 0.134, 0.3976, 0.1024, 0.07643, 0.134, 0.1024, 0.1024, 0.1024, 0.1024, 0.07643, 0.134, 0.1701, 0.4429, 0.134, 0.4236, 0.134, 0.4236, 0.1701, 0.4429, 0.4588, 0.25, 0.4547, 0.2907, 0.4547, 0.2907, 0.4588, 0.25, 0.2093, 0.04526, 0.25, 0.04125, 0.25, 0.04125, 0.2093, 0.04526, 0.05714, 0.3299, 0.04526, 0.2907, 0.04526, 0.2907, 0.05714, 0.3299, 0.3976, 0.3976, 0.366, 0.4236, 0.366, 0.4236, 0.3976, 0.3976, 0.366, 0.07643, 0.3976, 0.1024, 0.3976, 0.1024, 0.366, 0.07643, 0.05714, 0.1701, 0.07643, 0.134, 0.07643, 0.134, 0.05714, 0.1701, 0.2093, 0.4547, 0.1701, 0.4429, 0.1701, 0.4429, 0.2093, 0.4547, 0.4547, 0.2093, 0.4588, 0.25, 0.4588, 0.25, 0.4547, 0.2093, 0.1701, 0.05714, 0.2093, 0.04526, 0.2093, 0.04526, 0.1701, 0.05714, 0.07643, 0.366, 0.05714, 0.3299, 0.05714, 0.3299, 0.07643, 0.366, 0.25, 0.4588, 0.2093, 0.4547, 0.2093, 0.4547, 0.25, 0.4588, 0.4236, 0.366, 0.3976, 0.3976, 0.3976, 0.3976, 0.4236, 0.366, 0.3299, 0.05714, 0.366, 0.07643, 0.366, 0.07643, 0.3299, 0.05714, 0.04526, 0.2093, 0.05714, 0.1701, 0.05714, 0.1701, 0.04526, 0.2093, 0.2907, 0.4547, 0.25, 0.4588, 0.25, 0.4588, 0.2907, 0.4547, 0.4429, 0.1701, 0.4547, 0.2093, 0.4547, 0.2093, 0.4429, 0.1701, 0.134, 0.07643, 0.1701, 0.05714, 0.1701, 0.05714, 0.134, 0.07643, 0.1024, 0.3976, 0.07643, 0.366, 0.07643, 0.366, 0.1024, 0.3976, 0.4429, 0.3299, 0.4236, 0.366, 0.4236, 0.366, 0.4429, 0.3299, 0.2907, 0.04526, 0.3299, 0.05714, 0.3299, 0.05714, 0.2907, 0.04526, 0.04125, 0.25, 0.04526, 0.2093, 0.04526, 0.2093, 0.04125, 0.25])
me_cylinder_004.materials.append(mat_material_006)
me_cylinder_004.use_remesh_fix_poles = True
me_cylinder_004.use_remesh_preserve_attributes = False
me_cylinder_004.update()

# ---- objects
ob_light = bpy.data.objects.new('Light', light_light)
ob_camera = bpy.data.objects.new('Camera', cam_camera)
ob_plane = bpy.data.objects.new('Plane', me_plane)
ob_torus_002 = bpy.data.objects.new('Torus.002', me_torus_001)
ob_cylinder_003 = bpy.data.objects.new('Cylinder.003', me_cylinder_004)

# ---- transforms, parenting, visibility, modifiers, constraints
ob_light.location = (-0.0142, 0.6438, 0.3055)
ob_light.rotation_euler = (0.6503, 0.05522, 1.866)
ob_light.lock_rotations_4d = False
ob_light.empty_display_type = 'ARROWS'
ob_light.color = (0.0, 0.0, 0.0, 0.0)
ob_light.lineart.crease_threshold = 0.0
ob_camera.location = (0.5995, 0.01829, 0.6684)
ob_camera.rotation_euler = (0.7819, -6.428e-07, 1.564)
ob_camera.scale = (1.0, 1.0, 1.0)
ob_camera.lock_rotations_4d = False
ob_camera.empty_display_type = 'ARROWS'
ob_camera.color = (0.0, 0.0, 0.0, 0.0)
ob_camera.display_type = 'WIRE'
ob_camera.lineart.crease_threshold = 0.0
ob_plane.location = (0.0, 0.0, 0.0)
ob_plane.scale = (500.0, 500.0, 1.0)
ob_torus_002.location = (0.0, 0.03469, 0.04434)
ob_torus_002.rotation_euler = (0.0, 1.571, 0.0)
ob_torus_002.scale = (-0.03002, -0.03002, -0.03002)
ob_cylinder_003.location = (0.0, -0.0, 0.045)
ob_cylinder_003.scale = (0.0375, 0.0375, 0.045)
_m = ob_cylinder_003.modifiers.new('Subdivision', 'SUBSURF')

# ---- collection membership
col_collection.objects.link(ob_light)
col_collection.objects.link(ob_camera)
col_collection.objects.link(ob_plane)
col_collection.objects.link(ob_torus_002)
col_collection.objects.link(ob_cylinder_003)

# ---- scene / render settings (as saved in the file)
scene.camera = ob_camera
scene.frame_start = 1; scene.frame_end = 250; scene.frame_set(1)
scene.render.engine = 'CYCLES'
scene.cycles.sampling_pattern = 'TABULATED_SOBOL'
scene.cycles.use_light_tree = False
scene.view_settings.view_transform = 'Filmic'
bpy.context.view_layer.update()
